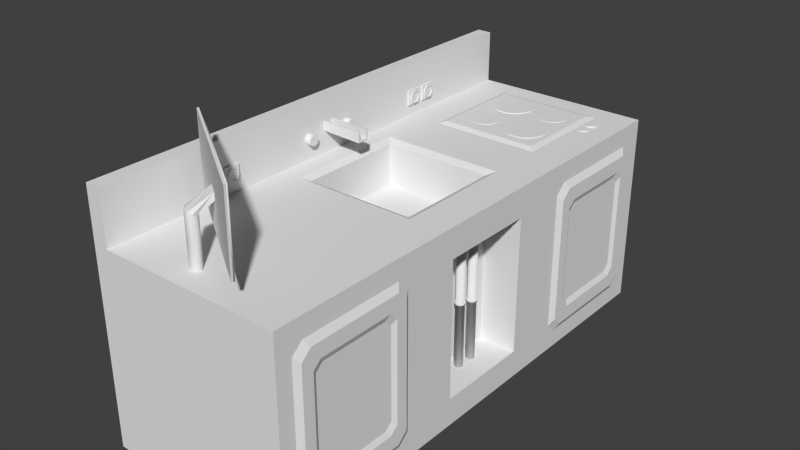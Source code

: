 # Source: ROBINET.blend  (saved by Blender 2.76.0; exported with 4.5.12 LTS)
import bpy
from mathutils import Matrix  # noqa: F401  (used for matrix-valued properties, if any)

bpy.ops.wm.read_factory_settings(use_empty=True)
scene = bpy.context.scene
scene.name = 'Scene'

# ---- collections
col_collection_1 = bpy.data.collections.new('Collection 1'); scene.collection.children.link(col_collection_1)

# ---- world
world_world = bpy.data.worlds.new('World'); scene.world = world_world
world_world.color = (0.05088, 0.05088, 0.05088)
world_world.use_sun_shadow = False
world_world.sun_shadow_jitter_overblur = 0.0
world_world.cycles.sampling_method = 'MANUAL'
world_world.cycles.sample_map_resolution = 256

# ---- meshes
me_cube_001 = bpy.data.meshes.new('Cube.001')
me_cube_001.from_pydata([(-0.4797, 1.179, 2.085), (0.6454, 1.179, 2.085), (-0.4797, 2.304, 2.085), (0.6454, 2.304, 2.085), (0.7334, 0.2059, 0.1109), (0.7334, 0.2059, 1.874), (0.7419, 0.205, 0.1109), (0.7419, 0.205, 1.874), (0.7501, 0.2026, 0.1109), (0.7501, 0.2026, 1.874), (0.7576, 0.1985, 0.1109), (0.7576, 0.1985, 1.874), (0.7642, 0.1931, 0.1109), (0.7642, 0.1931, 1.874), (0.7696, 0.1865, 0.1109), (0.7696, 0.1865, 1.874), (0.7737, 0.1789, 0.1109), (0.7737, 0.1789, 1.874), (0.7762, 0.1708, 0.1109), (0.7762, 0.1708, 1.874), (0.777, 0.1623, 0.1109), (0.777, 0.1623, 1.874), (0.7762, 0.1537, 0.1109), (0.7762, 0.1537, 1.874), (0.7737, 0.1456, 0.1109), (0.7737, 0.1456, 1.874), (0.7696, 0.138, 0.1109), (0.7696, 0.138, 1.874), (0.7642, 0.1314, 0.1109), (0.7642, 0.1314, 1.874), (0.7576, 0.126, 0.1109), (0.7576, 0.126, 1.874), (0.7501, 0.1219, 0.1109), (0.7501, 0.1219, 1.874), (0.7419, 0.1195, 0.1109), (0.7419, 0.1195, 1.874), (0.7334, 0.1186, 0.1109), (0.7334, 0.1186, 1.874), (0.7249, 0.1195, 0.1109), (0.7249, 0.1195, 1.874), (0.7167, 0.1219, 0.1109), (0.7167, 0.1219, 1.874), (0.7091, 0.126, 0.1109), (0.7091, 0.126, 1.874), (0.7025, 0.1314, 0.1109), (0.7025, 0.1314, 1.874), (0.6971, 0.138, 0.1109), (0.6971, 0.138, 1.874), (0.6931, 0.1456, 0.1109), (0.6931, 0.1456, 1.874), (0.6906, 0.1537, 0.1109), (0.6906, 0.1537, 1.874), (0.6897, 0.1623, 0.1109), (0.6897, 0.1623, 1.874), (0.6906, 0.1708, 0.1109), (0.6906, 0.1708, 1.874), (0.6931, 0.1789, 0.1109), (0.6931, 0.1789, 1.874), (0.6971, 0.1865, 0.1109), (0.6971, 0.1865, 1.874), (0.7025, 0.1931, 0.1109), (0.7025, 0.1931, 1.874), (0.7091, 0.1985, 0.1109), (0.7091, 0.1985, 1.874), (0.7167, 0.2026, 0.1109), (0.7167, 0.2026, 1.874), (0.7249, 0.205, 0.1109), (0.7249, 0.205, 1.874), (0.7334, 0.2059, 0.9792), (0.7334, 0.2059, 1.005), (0.7419, 0.205, 1.005), (0.7419, 0.205, 0.9792), (0.7501, 0.2026, 1.005), (0.7501, 0.2026, 0.9792), (0.7576, 0.1985, 1.005), (0.7576, 0.1985, 0.9792), (0.7642, 0.1931, 1.005), (0.7642, 0.1931, 0.9792), (0.7696, 0.1865, 1.005), (0.7696, 0.1865, 0.9792), (0.7737, 0.1789, 1.005), (0.7737, 0.1789, 0.9792), (0.7762, 0.1708, 1.005), (0.7762, 0.1708, 0.9792), (0.777, 0.1623, 1.005), (0.777, 0.1623, 0.9792), (0.7762, 0.1537, 1.005), (0.7762, 0.1537, 0.9792), (0.7737, 0.1456, 1.005), (0.7737, 0.1456, 0.9792), (0.7696, 0.138, 1.005), (0.7696, 0.138, 0.9792), (0.7642, 0.1314, 1.005), (0.7642, 0.1314, 0.9792), (0.7576, 0.126, 1.005), (0.7576, 0.126, 0.9792), (0.7501, 0.1219, 1.005), (0.7501, 0.1219, 0.9792), (0.7419, 0.1195, 1.005), (0.7419, 0.1195, 0.9792), (0.7334, 0.1186, 1.005), (0.7334, 0.1186, 0.9792), (0.7249, 0.1195, 1.005), (0.7249, 0.1195, 0.9792), (0.7167, 0.1219, 1.005), (0.7167, 0.1219, 0.9792), (0.7091, 0.126, 1.005), (0.7091, 0.126, 0.9792), (0.7025, 0.1314, 1.005), (0.7025, 0.1314, 0.9792), (0.6971, 0.138, 1.005), (0.6971, 0.138, 0.9792), (0.6931, 0.1456, 1.005), (0.6931, 0.1456, 0.9792), (0.6906, 0.1537, 1.005), (0.6906, 0.1537, 0.9792), (0.6897, 0.1623, 1.005), (0.6897, 0.1623, 0.9792), (0.6906, 0.1708, 1.005), (0.6906, 0.1708, 0.9792), (0.6931, 0.1789, 1.005), (0.6931, 0.1789, 0.9792), (0.6971, 0.1865, 1.005), (0.6971, 0.1865, 0.9792), (0.7025, 0.1931, 1.005), (0.7025, 0.1931, 0.9792), (0.7091, 0.1985, 1.005), (0.7091, 0.1985, 0.9792), (0.7167, 0.2026, 1.005), (0.7167, 0.2026, 0.9792), (0.7249, 0.205, 1.005), (0.7249, 0.205, 0.9792), (0.7334, 0.214, 0.9792), (0.7334, 0.214, 1.005), (0.7435, 0.213, 1.005), (0.7435, 0.213, 0.9792), (0.7532, 0.21, 1.005), (0.7532, 0.21, 0.9792), (0.7621, 0.2053, 1.005), (0.7621, 0.2053, 0.9792), (0.7699, 0.1988, 1.005), (0.7699, 0.1988, 0.9792), (0.7764, 0.191, 1.005), (0.7764, 0.191, 0.9792), (0.7812, 0.182, 1.005), (0.7812, 0.182, 0.9792), (0.7841, 0.1723, 1.005), (0.7841, 0.1723, 0.9792), (0.7851, 0.1623, 1.005), (0.7851, 0.1623, 0.9792), (0.7841, 0.1522, 1.005), (0.7841, 0.1522, 0.9792), (0.7812, 0.1425, 1.005), (0.7812, 0.1425, 0.9792), (0.7764, 0.1335, 1.005), (0.7764, 0.1335, 0.9792), (0.7699, 0.1257, 1.005), (0.7699, 0.1257, 0.9792), (0.7621, 0.1192, 1.005), (0.7621, 0.1192, 0.9792), (0.7532, 0.1145, 1.005), (0.7532, 0.1145, 0.9792), (0.7435, 0.1115, 1.005), (0.7435, 0.1115, 0.9792), (0.7334, 0.1105, 1.005), (0.7334, 0.1105, 0.9792), (0.7233, 0.1115, 1.005), (0.7233, 0.1115, 0.9792), (0.7136, 0.1145, 1.005), (0.7136, 0.1145, 0.9792), (0.7046, 0.1192, 1.005), (0.7046, 0.1192, 0.9792), (0.6968, 0.1257, 1.005), (0.6968, 0.1257, 0.9792), (0.6904, 0.1335, 1.005), (0.6904, 0.1335, 0.9792), (0.6856, 0.1425, 1.005), (0.6856, 0.1425, 0.9792), (0.6826, 0.1522, 1.005), (0.6826, 0.1522, 0.9792), (0.6816, 0.1623, 1.005), (0.6816, 0.1623, 0.9792), (0.6826, 0.1723, 1.005), (0.6826, 0.1723, 0.9792), (0.6856, 0.182, 1.005), (0.6856, 0.182, 0.9792), (0.6904, 0.191, 1.005), (0.6904, 0.191, 0.9792), (0.6968, 0.1988, 1.005), (0.6968, 0.1988, 0.9792), (0.7046, 0.2053, 1.005), (0.7046, 0.2053, 0.9792), (0.7136, 0.21, 1.005), (0.7136, 0.21, 0.9792), (0.7233, 0.213, 1.005), (0.7233, 0.213, 0.9792), (-1.0, -2.546, 0.08137), (-1.0, -2.546, 2.081), (-1.0, 2.546, 0.08137), (-1.0, 2.546, 2.081), (1.0, -2.546, 0.08137), (1.0, -2.546, 2.081), (1.0, 2.546, 0.08137), (1.0, 2.546, 2.081), (1.037, 2.226, 0.3369), (1.037, 2.327, 0.4289), (1.037, 1.243, 1.807), (1.037, 1.143, 1.715), (1.0, 1.084, 0.3653), (1.0, 1.084, 1.778), (1.0, 2.275, 0.2642), (1.0, 1.195, 0.2642), (1.0, 1.195, 1.879), (1.0, 2.275, 1.879), (1.0, 2.385, 0.3653), (1.0, 2.385, 1.778), (1.037, 1.143, 0.4289), (1.037, 2.226, 1.807), (1.037, 2.327, 1.715), (1.037, 1.243, 0.3369), (1.037, -1.24, 0.3369), (1.037, -1.139, 0.4289), (1.037, -2.223, 1.807), (1.037, -2.323, 1.715), (1.0, -2.382, 0.3653), (1.0, -2.382, 1.778), (1.0, -1.191, 0.2642), (1.0, -2.271, 0.2642), (1.0, -2.271, 1.879), (1.0, -1.191, 1.879), (1.0, -1.08, 0.3653), (1.0, -1.08, 1.778), (1.037, -2.323, 0.4289), (1.037, -1.24, 1.807), (1.037, -1.139, 1.715), (1.037, -2.223, 0.3369), (1.037, 2.128, 1.66), (1.037, 2.208, 1.586), (1.037, 1.261, 1.586), (1.037, 1.261, 0.5574), (1.037, 2.128, 0.4838), (1.037, 2.208, 0.5574), (1.037, 1.342, 1.66), (1.037, 1.342, 0.4838), (1.037, -1.338, 1.66), (1.037, -1.257, 1.586), (1.037, -2.205, 1.586), (1.037, -2.205, 0.5574), (1.037, -1.338, 0.4838), (1.037, -1.257, 0.5574), (1.037, -2.124, 1.66), (1.037, -2.124, 0.4838), (1.012, 2.089, 1.601), (1.012, 2.161, 1.535), (1.012, 1.308, 1.535), (1.012, 1.308, 0.6089), (1.012, 2.089, 0.5426), (1.012, 2.161, 0.6089), (1.012, 1.381, 1.601), (1.012, 1.381, 0.5426), (1.012, -1.377, 1.601), (1.012, -1.305, 1.535), (1.012, -2.158, 1.535), (1.012, -2.158, 0.6089), (1.012, -1.377, 0.5426), (1.012, -1.305, 0.6089), (1.012, -2.085, 1.601), (1.012, -2.085, 0.5426), (-0.6343, -0.6164, 2.081), (-0.6343, 0.6164, 2.081), (0.6343, 0.6164, 2.081), (0.6343, -0.6164, 2.081), (-0.5619, -0.546, 2.044), (-0.5619, 0.546, 2.044), (0.5619, 0.546, 2.044), (0.5619, -0.546, 2.044), (-0.5619, -0.546, 1.617), (-0.5619, 0.546, 1.617), (0.5619, 0.546, 1.617), (0.5619, -0.546, 1.617), (-0.8468, -2.546, 2.081), (-0.8468, 2.546, 2.081), (-1.0, -2.546, 2.617), (-1.0, 2.546, 2.617), (-0.8468, -2.546, 2.617), (-0.8468, 2.546, 2.617), (-0.8468, -0.06052, 2.304), (-0.8468, 0.06052, 2.304), (-0.8468, -0.06052, 2.394), (-0.8468, 0.06052, 2.394), (-0.8468, -0.04387, 2.318), (-0.8468, 0.04387, 2.318), (-0.8468, -0.04387, 2.395), (-0.8468, 0.04387, 2.395), (-0.4165, -0.06052, 2.29), (-0.4165, 0.06052, 2.29), (-0.4165, -0.06052, 2.394), (-0.4165, 0.06052, 2.394), (-0.4165, -0.04387, 2.305), (-0.4165, 0.04387, 2.305), (-0.4165, -0.04387, 2.395), (-0.4165, 0.04387, 2.395), (-0.3211, -0.03156, 1.591), (-0.3211, 0.03156, 1.591), (-0.2562, 0.03156, 1.591), (-0.2562, -0.03156, 1.591), (-0.3211, -0.03156, 1.456), (-0.3211, 0.03156, 1.456), (-0.2562, 0.03156, 1.456), (-0.2562, -0.03156, 1.456), (-0.8893, 0.1962, 2.284), (-0.7814, 0.1962, 2.284), (-0.7814, -0.3127, 2.284), (-0.8893, -0.3127, 2.284), (-0.7814, -0.3117, 2.294), (-0.8893, -0.3117, 2.294), (-0.7814, -0.3086, 2.304), (-0.8893, -0.3086, 2.304), (-0.7814, -0.3036, 2.314), (-0.8893, -0.3036, 2.314), (-0.7814, -0.2969, 2.322), (-0.8893, -0.2969, 2.322), (-0.7814, -0.2887, 2.329), (-0.8893, -0.2887, 2.329), (-0.7814, -0.2794, 2.334), (-0.8893, -0.2794, 2.334), (-0.7814, -0.2693, 2.337), (-0.8893, -0.2693, 2.337), (-0.7814, -0.2587, 2.338), (-0.8893, -0.2587, 2.338), (-0.7814, -0.2482, 2.337), (-0.8893, -0.2482, 2.337), (-0.7814, -0.2381, 2.334), (-0.8893, -0.2381, 2.334), (-0.7814, -0.2288, 2.329), (-0.8893, -0.2288, 2.329), (-0.7814, -0.2206, 2.322), (-0.8893, -0.2206, 2.322), (-0.7814, -0.2139, 2.314), (-0.8893, -0.2139, 2.314), (-0.7814, -0.2089, 2.304), (-0.8893, -0.2089, 2.304), (-0.7814, -0.2058, 2.294), (-0.8893, -0.2058, 2.294), (-0.7814, -0.2048, 2.284), (-0.8893, -0.2048, 2.284), (-0.7814, -0.2058, 2.273), (-0.8893, -0.2058, 2.273), (-0.7814, -0.2089, 2.263), (-0.8893, -0.2089, 2.263), (-0.7814, -0.2139, 2.254), (-0.8893, -0.2139, 2.254), (-0.7814, -0.2206, 2.246), (-0.8893, -0.2206, 2.246), (-0.7814, -0.2288, 2.239), (-0.8893, -0.2288, 2.239), (-0.7814, -0.2381, 2.234), (-0.8893, -0.2381, 2.234), (-0.7814, -0.2482, 2.231), (-0.8893, -0.2482, 2.231), (-0.7814, -0.2587, 2.23), (-0.8893, -0.2587, 2.23), (-0.7814, -0.2693, 2.231), (-0.8893, -0.2693, 2.231), (-0.7814, -0.2794, 2.234), (-0.8893, -0.2794, 2.234), (-0.7814, -0.2887, 2.239), (-0.8893, -0.2887, 2.239), (-0.7814, -0.2969, 2.246), (-0.8893, -0.2969, 2.246), (-0.7814, -0.3036, 2.254), (-0.8893, -0.3036, 2.254), (-0.7814, -0.3086, 2.263), (-0.8893, -0.3086, 2.263), (-0.7814, -0.3117, 2.273), (-0.8893, -0.3117, 2.273), (-0.7814, 0.1973, 2.294), (-0.8893, 0.1973, 2.294), (-0.7814, 0.2003, 2.304), (-0.8893, 0.2003, 2.304), (-0.7814, 0.2053, 2.314), (-0.8893, 0.2053, 2.314), (-0.7814, 0.2121, 2.322), (-0.8893, 0.2121, 2.322), (-0.7814, 0.2202, 2.329), (-0.8893, 0.2202, 2.329), (-0.7814, 0.2296, 2.334), (-0.8893, 0.2296, 2.334), (-0.7814, 0.2397, 2.337), (-0.8893, 0.2397, 2.337), (-0.7814, 0.2502, 2.338), (-0.8893, 0.2502, 2.338), (-0.7814, 0.2607, 2.337), (-0.8893, 0.2607, 2.337), (-0.7814, 0.2709, 2.334), (-0.8893, 0.2709, 2.334), (-0.7814, 0.2802, 2.329), (-0.8893, 0.2802, 2.329), (-0.7814, 0.2884, 2.322), (-0.8893, 0.2884, 2.322), (-0.7814, 0.2951, 2.314), (-0.8893, 0.2951, 2.314), (-0.7814, 0.3001, 2.304), (-0.8893, 0.3001, 2.304), (-0.7814, 0.3032, 2.294), (-0.8893, 0.3032, 2.294), (-0.7814, 0.3042, 2.284), (-0.8893, 0.3042, 2.284), (-0.7814, 0.3032, 2.273), (-0.8893, 0.3032, 2.273), (-0.7814, 0.3001, 2.263), (-0.8893, 0.3001, 2.263), (-0.7814, 0.2951, 2.254), (-0.8893, 0.2951, 2.254), (-0.7814, 0.2884, 2.246), (-0.8893, 0.2884, 2.246), (-0.7814, 0.2802, 2.239), (-0.8893, 0.2802, 2.239), (-0.7814, 0.2709, 2.234), (-0.8893, 0.2709, 2.234), (-0.7814, 0.2607, 2.231), (-0.8893, 0.2607, 2.231), (-0.7814, 0.2502, 2.23), (-0.8893, 0.2502, 2.23), (-0.7814, 0.2397, 2.231), (-0.8893, 0.2397, 2.231), (-0.7814, 0.2296, 2.234), (-0.8893, 0.2296, 2.234), (-0.7814, 0.2202, 2.239), (-0.8893, 0.2202, 2.239), (-0.7814, 0.2121, 2.246), (-0.8893, 0.2121, 2.246), (-0.7814, 0.2053, 2.254), (-0.8893, 0.2053, 2.254), (-0.7814, 0.2003, 2.263), (-0.8893, 0.2003, 2.263), (-0.7814, 0.1973, 2.273), (-0.8893, 0.1973, 2.273), (-0.9841, 1.156, 2.191), (-0.9841, 1.156, 2.348), (-0.9841, 1.313, 2.191), (-0.9841, 1.313, 2.348), (-0.8272, 1.156, 2.191), (-0.8272, 1.156, 2.348), (-0.8272, 1.313, 2.191), (-0.8272, 1.313, 2.348), (-0.8128, 1.291, 2.267), (-0.8128, 1.29, 2.257), (-0.9382, 1.301, 2.267), (-0.8128, 1.301, 2.267), (-0.9382, 1.299, 2.255), (-0.8128, 1.299, 2.255), (-0.9382, 1.296, 2.243), (-0.8128, 1.296, 2.243), (-0.9382, 1.29, 2.233), (-0.8128, 1.29, 2.233), (-0.9382, 1.282, 2.223), (-0.8128, 1.282, 2.223), (-0.9382, 1.273, 2.215), (-0.8128, 1.273, 2.215), (-0.9382, 1.262, 2.21), (-0.8128, 1.262, 2.21), (-0.9382, 1.25, 2.206), (-0.8128, 1.25, 2.206), (-0.9382, 1.238, 2.205), (-0.8128, 1.238, 2.205), (-0.9382, 1.226, 2.206), (-0.8128, 1.226, 2.206), (-0.9382, 1.214, 2.21), (-0.8128, 1.214, 2.21), (-0.9382, 1.203, 2.215), (-0.8128, 1.203, 2.215), (-0.9382, 1.194, 2.223), (-0.8128, 1.194, 2.223), (-0.9382, 1.186, 2.233), (-0.8128, 1.186, 2.233), (-0.9382, 1.18, 2.243), (-0.8128, 1.18, 2.243), (-0.9382, 1.176, 2.255), (-0.8128, 1.176, 2.255), (-0.9382, 1.175, 2.267), (-0.8128, 1.175, 2.267), (-0.9382, 1.176, 2.28), (-0.8128, 1.176, 2.28), (-0.9382, 1.18, 2.291), (-0.8128, 1.18, 2.291), (-0.9382, 1.186, 2.302), (-0.8128, 1.186, 2.302), (-0.9382, 1.194, 2.312), (-0.8128, 1.194, 2.312), (-0.9382, 1.203, 2.32), (-0.8128, 1.203, 2.32), (-0.9382, 1.214, 2.325), (-0.8128, 1.214, 2.325), (-0.9382, 1.226, 2.329), (-0.8128, 1.226, 2.329), (-0.9382, 1.238, 2.33), (-0.8128, 1.238, 2.33), (-0.9382, 1.25, 2.329), (-0.8128, 1.25, 2.329), (-0.9382, 1.262, 2.325), (-0.8128, 1.262, 2.325), (-0.9382, 1.273, 2.32), (-0.8128, 1.273, 2.32), (-0.9382, 1.282, 2.312), (-0.8128, 1.282, 2.312), (-0.9382, 1.29, 2.302), (-0.8128, 1.29, 2.302), (-0.9382, 1.296, 2.291), (-0.8128, 1.296, 2.291), (-0.9382, 1.299, 2.28), (-0.8128, 1.299, 2.28), (-0.8128, 1.287, 2.247), (-0.8128, 1.282, 2.238), (-0.8128, 1.276, 2.23), (-0.8128, 1.267, 2.223), (-0.8128, 1.258, 2.218), (-0.8128, 1.248, 2.215), (-0.8128, 1.238, 2.214), (-0.8128, 1.228, 2.215), (-0.8128, 1.218, 2.218), (-0.8128, 1.208, 2.223), (-0.8128, 1.2, 2.23), (-0.8128, 1.194, 2.238), (-0.8128, 1.189, 2.247), (-0.8128, 1.186, 2.257), (-0.8128, 1.185, 2.267), (-0.8128, 1.186, 2.278), (-0.8128, 1.189, 2.288), (-0.8128, 1.194, 2.297), (-0.8128, 1.2, 2.305), (-0.8128, 1.208, 2.312), (-0.8128, 1.218, 2.317), (-0.8128, 1.228, 2.32), (-0.8128, 1.238, 2.321), (-0.8128, 1.248, 2.32), (-0.8128, 1.258, 2.317), (-0.8128, 1.267, 2.312), (-0.8128, 1.276, 2.305), (-0.8128, 1.282, 2.297), (-0.8128, 1.287, 2.288), (-0.8128, 1.29, 2.278), (-0.8228, 1.291, 2.267), (-0.8228, 1.29, 2.278), (-0.8228, 1.287, 2.288), (-0.8228, 1.282, 2.297), (-0.8228, 1.276, 2.305), (-0.8228, 1.267, 2.312), (-0.8228, 1.258, 2.317), (-0.8228, 1.248, 2.32), (-0.8228, 1.238, 2.321), (-0.8228, 1.228, 2.32), (-0.8228, 1.218, 2.317), (-0.8228, 1.208, 2.312), (-0.8228, 1.2, 2.305), (-0.8228, 1.194, 2.297), (-0.8228, 1.189, 2.288), (-0.8228, 1.186, 2.278), (-0.8228, 1.185, 2.267), (-0.8228, 1.186, 2.257), (-0.8228, 1.189, 2.247), (-0.8228, 1.194, 2.238), (-0.8228, 1.2, 2.23), (-0.8228, 1.208, 2.223), (-0.8228, 1.218, 2.218), (-0.8228, 1.228, 2.215), (-0.8228, 1.238, 2.214), (-0.8228, 1.248, 2.215), (-0.8228, 1.258, 2.218), (-0.8228, 1.267, 2.223), (-0.8228, 1.276, 2.23), (-0.8228, 1.282, 2.238), (-0.8228, 1.287, 2.247), (-0.8228, 1.29, 2.257), (-0.9841, 1.369, 2.191), (-0.9841, 1.369, 2.348), (-0.9841, 1.526, 2.191), (-0.9841, 1.526, 2.348), (-0.8272, 1.369, 2.191), (-0.8272, 1.369, 2.348), (-0.8272, 1.526, 2.191), (-0.8272, 1.526, 2.348), (-0.8128, 1.504, 2.267), (-0.8128, 1.503, 2.257), (-0.9382, 1.513, 2.267), (-0.8128, 1.513, 2.267), (-0.9382, 1.512, 2.255), (-0.8128, 1.512, 2.255), (-0.9382, 1.509, 2.243), (-0.8128, 1.509, 2.243), (-0.9382, 1.503, 2.233), (-0.8128, 1.503, 2.233), (-0.9382, 1.495, 2.223), (-0.8128, 1.495, 2.223), (-0.9382, 1.485, 2.215), (-0.8128, 1.485, 2.215), (-0.9382, 1.475, 2.21), (-0.8128, 1.475, 2.21), (-0.9382, 1.463, 2.206), (-0.8128, 1.463, 2.206), (-0.9382, 1.451, 2.205), (-0.8128, 1.451, 2.205), (-0.9382, 1.438, 2.206), (-0.8128, 1.438, 2.206), (-0.9382, 1.427, 2.21), (-0.8128, 1.427, 2.21), (-0.9382, 1.416, 2.215), (-0.8128, 1.416, 2.215), (-0.9382, 1.406, 2.223), (-0.8128, 1.406, 2.223), (-0.9382, 1.398, 2.233), (-0.8128, 1.398, 2.233), (-0.9382, 1.393, 2.243), (-0.8128, 1.393, 2.243), (-0.9382, 1.389, 2.255), (-0.8128, 1.389, 2.255), (-0.9382, 1.388, 2.267), (-0.8128, 1.388, 2.267), (-0.9382, 1.389, 2.28), (-0.8128, 1.389, 2.28), (-0.9382, 1.393, 2.291), (-0.8128, 1.393, 2.291), (-0.9382, 1.398, 2.302), (-0.8128, 1.398, 2.302), (-0.9382, 1.406, 2.312), (-0.8128, 1.406, 2.312), (-0.9382, 1.416, 2.32), (-0.8128, 1.416, 2.32), (-0.9382, 1.427, 2.325), (-0.8128, 1.427, 2.325), (-0.9382, 1.438, 2.329), (-0.8128, 1.438, 2.329), (-0.9382, 1.451, 2.33), (-0.8128, 1.451, 2.33), (-0.9382, 1.463, 2.329), (-0.8128, 1.463, 2.329), (-0.9382, 1.475, 2.325), (-0.8128, 1.475, 2.325), (-0.9382, 1.485, 2.32), (-0.8128, 1.485, 2.32), (-0.9382, 1.495, 2.312), (-0.8128, 1.495, 2.312), (-0.9382, 1.503, 2.302), (-0.8128, 1.503, 2.302), (-0.9382, 1.509, 2.291), (-0.8128, 1.509, 2.291), (-0.9382, 1.512, 2.28), (-0.8128, 1.512, 2.28), (-0.8128, 1.5, 2.247), (-0.8128, 1.495, 2.238), (-0.8128, 1.488, 2.23), (-0.8128, 1.48, 2.223), (-0.8128, 1.471, 2.218), (-0.8128, 1.461, 2.215), (-0.8128, 1.451, 2.214), (-0.8128, 1.44, 2.215), (-0.8128, 1.43, 2.218), (-0.8128, 1.421, 2.223), (-0.8128, 1.413, 2.23), (-0.8128, 1.406, 2.238), (-0.8128, 1.402, 2.247), (-0.8128, 1.398, 2.257), (-0.8128, 1.397, 2.267), (-0.8128, 1.398, 2.278), (-0.8128, 1.402, 2.288), (-0.8128, 1.406, 2.297), (-0.8128, 1.413, 2.305), (-0.8128, 1.421, 2.312), (-0.8128, 1.43, 2.317), (-0.8128, 1.44, 2.32), (-0.8128, 1.451, 2.321), (-0.8128, 1.461, 2.32), (-0.8128, 1.471, 2.317), (-0.8128, 1.48, 2.312), (-0.8128, 1.488, 2.305), (-0.8128, 1.495, 2.297), (-0.8128, 1.5, 2.288), (-0.8128, 1.503, 2.278), (-0.8228, 1.504, 2.267), (-0.8228, 1.503, 2.278), (-0.8228, 1.5, 2.288), (-0.8228, 1.495, 2.297), (-0.8228, 1.488, 2.305), (-0.8228, 1.48, 2.312), (-0.8228, 1.471, 2.317), (-0.8228, 1.461, 2.32), (-0.8228, 1.451, 2.321), (-0.8228, 1.44, 2.32), (-0.8228, 1.43, 2.317), (-0.8228, 1.421, 2.312), (-0.8228, 1.413, 2.305), (-0.8228, 1.406, 2.297), (-0.8228, 1.402, 2.288), (-0.8228, 1.398, 2.278), (-0.8228, 1.397, 2.267), (-0.8228, 1.398, 2.257), (-0.8228, 1.402, 2.247), (-0.8228, 1.406, 2.238), (-0.8228, 1.413, 2.23), (-0.8228, 1.421, 2.223), (-0.8228, 1.43, 2.218), (-0.8228, 1.44, 2.215), (-0.8228, 1.451, 2.214), (-0.8228, 1.461, 2.215), (-0.8228, 1.471, 2.218), (-0.8228, 1.48, 2.223), (-0.8228, 1.488, 2.23), (-0.8228, 1.495, 2.238), (-0.8228, 1.5, 2.247), (-0.8228, 1.503, 2.257), (-0.9841, -1.512, 2.191), (-0.9841, -1.512, 2.348), (-0.9841, -1.355, 2.191), (-0.9841, -1.355, 2.348), (-0.8272, -1.512, 2.191), (-0.8272, -1.512, 2.348), (-0.8272, -1.355, 2.191), (-0.8272, -1.355, 2.348), (-0.8128, -1.377, 2.267), (-0.8128, -1.378, 2.257), (-0.9382, -1.368, 2.267), (-0.8128, -1.368, 2.267), (-0.9382, -1.369, 2.255), (-0.8128, -1.369, 2.255), (-0.9382, -1.373, 2.243), (-0.8128, -1.373, 2.243), (-0.9382, -1.378, 2.233), (-0.8128, -1.378, 2.233), (-0.9382, -1.386, 2.223), (-0.8128, -1.386, 2.223), (-0.9382, -1.396, 2.215), (-0.8128, -1.396, 2.215), (-0.9382, -1.406, 2.21), (-0.8128, -1.406, 2.21), (-0.9382, -1.418, 2.206), (-0.8128, -1.418, 2.206), (-0.9382, -1.43, 2.205), (-0.8128, -1.43, 2.205), (-0.9382, -1.443, 2.206), (-0.8128, -1.443, 2.206), (-0.9382, -1.454, 2.21), (-0.8128, -1.454, 2.21), (-0.9382, -1.465, 2.215), (-0.8128, -1.465, 2.215), (-0.9382, -1.475, 2.223), (-0.8128, -1.475, 2.223), (-0.9382, -1.483, 2.233), (-0.8128, -1.483, 2.233), (-0.9382, -1.488, 2.243), (-0.8128, -1.488, 2.243), (-0.9382, -1.492, 2.255), (-0.8128, -1.492, 2.255), (-0.9382, -1.493, 2.267), (-0.8128, -1.493, 2.267), (-0.9382, -1.492, 2.28), (-0.8128, -1.492, 2.28), (-0.9382, -1.488, 2.291), (-0.8128, -1.488, 2.291), (-0.9382, -1.483, 2.302), (-0.8128, -1.483, 2.302), (-0.9382, -1.475, 2.312), (-0.8128, -1.475, 2.312), (-0.9382, -1.465, 2.32), (-0.8128, -1.465, 2.32), (-0.9382, -1.454, 2.325), (-0.8128, -1.454, 2.325), (-0.9382, -1.443, 2.329), (-0.8128, -1.443, 2.329), (-0.9382, -1.43, 2.33), (-0.8128, -1.43, 2.33), (-0.9382, -1.418, 2.329), (-0.8128, -1.418, 2.329), (-0.9382, -1.406, 2.325), (-0.8128, -1.406, 2.325), (-0.9382, -1.396, 2.32), (-0.8128, -1.396, 2.32), (-0.9382, -1.386, 2.312), (-0.8128, -1.386, 2.312), (-0.9382, -1.378, 2.302), (-0.8128, -1.378, 2.302), (-0.9382, -1.373, 2.291), (-0.8128, -1.373, 2.291), (-0.9382, -1.369, 2.28), (-0.8128, -1.369, 2.28), (-0.8128, -1.381, 2.247), (-0.8128, -1.386, 2.238), (-0.8128, -1.393, 2.23), (-0.8128, -1.401, 2.223), (-0.8128, -1.41, 2.218), (-0.8128, -1.42, 2.215), (-0.8128, -1.43, 2.214), (-0.8128, -1.441, 2.215), (-0.8128, -1.451, 2.218), (-0.8128, -1.46, 2.223), (-0.8128, -1.468, 2.23), (-0.8128, -1.475, 2.238), (-0.8128, -1.48, 2.247), (-0.8128, -1.483, 2.257), (-0.8128, -1.484, 2.267), (-0.8128, -1.483, 2.278), (-0.8128, -1.48, 2.288), (-0.8128, -1.475, 2.297), (-0.8128, -1.468, 2.305), (-0.8128, -1.46, 2.312), (-0.8128, -1.451, 2.317), (-0.8128, -1.441, 2.32), (-0.8128, -1.43, 2.321), (-0.8128, -1.42, 2.32), (-0.8128, -1.41, 2.317), (-0.8128, -1.401, 2.312), (-0.8128, -1.393, 2.305), (-0.8128, -1.386, 2.297), (-0.8128, -1.381, 2.288), (-0.8128, -1.378, 2.278), (-0.8228, -1.377, 2.267), (-0.8228, -1.378, 2.278), (-0.8228, -1.381, 2.288), (-0.8228, -1.386, 2.297), (-0.8228, -1.393, 2.305), (-0.8228, -1.401, 2.312), (-0.8228, -1.41, 2.317), (-0.8228, -1.42, 2.32), (-0.8228, -1.43, 2.321), (-0.8228, -1.441, 2.32), (-0.8228, -1.451, 2.317), (-0.8228, -1.46, 2.312), (-0.8228, -1.468, 2.305), (-0.8228, -1.475, 2.297), (-0.8228, -1.48, 2.288), (-0.8228, -1.483, 2.278), (-0.8228, -1.484, 2.267), (-0.8228, -1.483, 2.257), (-0.8228, -1.48, 2.247), (-0.8228, -1.475, 2.238), (-0.8228, -1.468, 2.23), (-0.8228, -1.46, 2.223), (-0.8228, -1.451, 2.218), (-0.8228, -1.441, 2.215), (-0.8228, -1.43, 2.214), (-0.8228, -1.42, 2.215), (-0.8228, -1.41, 2.218), (-0.8228, -1.401, 2.223), (-0.8228, -1.393, 2.23), (-0.8228, -1.386, 2.238), (-0.8228, -1.381, 2.247), (-0.8228, -1.378, 2.257), (-0.9841, -1.299, 2.191), (-0.9841, -1.299, 2.348), (-0.9841, -1.143, 2.191), (-0.9841, -1.143, 2.348), (-0.8272, -1.299, 2.191), (-0.8272, -1.299, 2.348), (-0.8272, -1.143, 2.191), (-0.8272, -1.143, 2.348), (-0.8128, -1.165, 2.267), (-0.8128, -1.166, 2.257), (-0.9382, -1.155, 2.267), (-0.8128, -1.155, 2.267), (-0.9382, -1.156, 2.255), (-0.8128, -1.156, 2.255), (-0.9382, -1.16, 2.243), (-0.8128, -1.16, 2.243), (-0.9382, -1.166, 2.233), (-0.8128, -1.166, 2.233), (-0.9382, -1.173, 2.223), (-0.8128, -1.173, 2.223), (-0.9382, -1.183, 2.215), (-0.8128, -1.183, 2.215), (-0.9382, -1.194, 2.21), (-0.8128, -1.194, 2.21), (-0.9382, -1.206, 2.206), (-0.8128, -1.206, 2.206), (-0.9382, -1.218, 2.205), (-0.8128, -1.218, 2.205), (-0.9382, -1.23, 2.206), (-0.8128, -1.23, 2.206), (-0.9382, -1.242, 2.21), (-0.8128, -1.242, 2.21), (-0.9382, -1.253, 2.215), (-0.8128, -1.253, 2.215), (-0.9382, -1.262, 2.223), (-0.8128, -1.262, 2.223), (-0.9382, -1.27, 2.233), (-0.8128, -1.27, 2.233), (-0.9382, -1.276, 2.243), (-0.8128, -1.276, 2.243), (-0.9382, -1.279, 2.255), (-0.8128, -1.279, 2.255), (-0.9382, -1.281, 2.267), (-0.8128, -1.281, 2.267), (-0.9382, -1.279, 2.28), (-0.8128, -1.279, 2.28), (-0.9382, -1.276, 2.291), (-0.8128, -1.276, 2.291), (-0.9382, -1.27, 2.302), (-0.8128, -1.27, 2.302), (-0.9382, -1.262, 2.312), (-0.8128, -1.262, 2.312), (-0.9382, -1.253, 2.32), (-0.8128, -1.253, 2.32), (-0.9382, -1.242, 2.325), (-0.8128, -1.242, 2.325), (-0.9382, -1.23, 2.329), (-0.8128, -1.23, 2.329), (-0.9382, -1.218, 2.33), (-0.8128, -1.218, 2.33), (-0.9382, -1.206, 2.329), (-0.8128, -1.206, 2.329), (-0.9382, -1.194, 2.325), (-0.8128, -1.194, 2.325), (-0.9382, -1.183, 2.32), (-0.8128, -1.183, 2.32), (-0.9382, -1.173, 2.312), (-0.8128, -1.173, 2.312), (-0.9382, -1.166, 2.302), (-0.8128, -1.166, 2.302), (-0.9382, -1.16, 2.291), (-0.8128, -1.16, 2.291), (-0.9382, -1.156, 2.28), (-0.8128, -1.156, 2.28), (-0.8128, -1.169, 2.247), (-0.8128, -1.174, 2.238), (-0.8128, -1.18, 2.23), (-0.8128, -1.188, 2.223), (-0.8128, -1.197, 2.218), (-0.8128, -1.207, 2.215), (-0.8128, -1.218, 2.214), (-0.8128, -1.228, 2.215), (-0.8128, -1.238, 2.218), (-0.8128, -1.247, 2.223), (-0.8128, -1.255, 2.23), (-0.8128, -1.262, 2.238), (-0.8128, -1.267, 2.247), (-0.8128, -1.27, 2.257), (-0.8128, -1.271, 2.267), (-0.8128, -1.27, 2.278), (-0.8128, -1.267, 2.288), (-0.8128, -1.262, 2.297), (-0.8128, -1.255, 2.305), (-0.8128, -1.247, 2.312), (-0.8128, -1.238, 2.317), (-0.8128, -1.228, 2.32), (-0.8128, -1.218, 2.321), (-0.8128, -1.207, 2.32), (-0.8128, -1.197, 2.317), (-0.8128, -1.188, 2.312), (-0.8128, -1.18, 2.305), (-0.8128, -1.174, 2.297), (-0.8128, -1.169, 2.288), (-0.8128, -1.166, 2.278), (-0.8228, -1.165, 2.267), (-0.8228, -1.166, 2.278), (-0.8228, -1.169, 2.288), (-0.8228, -1.174, 2.297), (-0.8228, -1.18, 2.305), (-0.8228, -1.188, 2.312), (-0.8228, -1.197, 2.317), (-0.8228, -1.207, 2.32), (-0.8228, -1.218, 2.321), (-0.8228, -1.228, 2.32), (-0.8228, -1.238, 2.317), (-0.8228, -1.247, 2.312), (-0.8228, -1.255, 2.305), (-0.8228, -1.262, 2.297), (-0.8228, -1.267, 2.288), (-0.8228, -1.27, 2.278), (-0.8228, -1.271, 2.267), (-0.8228, -1.27, 2.257), (-0.8228, -1.267, 2.247), (-0.8228, -1.262, 2.238), (-0.8228, -1.255, 2.23), (-0.8228, -1.247, 2.223), (-0.8228, -1.238, 2.218), (-0.8228, -1.228, 2.215), (-0.8228, -1.218, 2.214), (-0.8228, -1.207, 2.215), (-0.8228, -1.197, 2.218), (-0.8228, -1.188, 2.223), (-0.8228, -1.18, 2.23), (-0.8228, -1.174, 2.238), (-0.8228, -1.169, 2.247), (-0.8228, -1.166, 2.257), (1.0, 1.164, 2.081), (1.0, -1.163, 2.081), (1.0, -1.163, 0.08137), (1.0, 1.164, 0.08137), (1.0, 0.4961, 1.778), (1.0, 0.5467, 1.879), (1.0, 0.4961, 0.3653), (1.0, 0.5467, 0.2642), (1.0, 1.04, 0.2642), (1.0, 1.04, 1.879), (1.0, -0.5436, 0.2642), (1.0, -0.493, 0.3653), (1.0, -0.5436, 1.879), (1.0, -0.493, 1.778), (1.0, -1.037, 0.2642), (1.0, -1.037, 1.879), (0.6136, 0.4961, 1.778), (0.6136, 0.4961, 0.3653), (0.6136, -0.493, 1.778), (0.6136, -0.493, 0.3653), (0.7334, 0.02798, 0.266), (0.7334, 0.02798, 1.808), (0.7419, 0.02714, 0.266), (0.7419, 0.02714, 1.808), (0.7501, 0.02466, 0.266), (0.7501, 0.02466, 1.808), (0.7576, 0.02063, 0.266), (0.7576, 0.02063, 1.808), (0.7642, 0.0152, 0.266), (0.7642, 0.0152, 1.808), (0.7696, 0.008591, 0.266), (0.7696, 0.008591, 1.808), (0.7737, 0.001049, 0.266), (0.7737, 0.001049, 1.808), (0.7762, -0.007135, 0.266), (0.7762, -0.007135, 1.808), (0.777, -0.01565, 0.266), (0.777, -0.01565, 1.808), (0.7762, -0.02416, 0.266), (0.7762, -0.02416, 1.808), (0.7737, -0.03234, 0.266), (0.7737, -0.03234, 1.808), (0.7696, -0.03988, 0.266), (0.7696, -0.03988, 1.808), (0.7642, -0.04649, 0.266), (0.7642, -0.04649, 1.808), (0.7576, -0.05192, 0.266), (0.7576, -0.05192, 1.808), (0.7501, -0.05595, 0.266), (0.7501, -0.05595, 1.808), (0.7419, -0.05843, 0.266), (0.7419, -0.05843, 1.808), (0.7334, -0.05927, 0.266), (0.7334, -0.05927, 1.808), (0.7249, -0.05843, 0.266), (0.7249, -0.05843, 1.808), (0.7167, -0.05595, 0.266), (0.7167, -0.05595, 1.808), (0.7091, -0.05192, 0.266), (0.7091, -0.05192, 1.808), (0.7025, -0.04649, 0.266), (0.7025, -0.04649, 1.808), (0.6971, -0.03988, 0.266), (0.6971, -0.03988, 1.808), (0.6931, -0.03234, 0.266), (0.6931, -0.03234, 1.808), (0.6906, -0.02416, 0.266), (0.6906, -0.02416, 1.808), (0.6897, -0.01565, 0.266), (0.6897, -0.01565, 1.808), (0.6906, -0.007135, 0.266), (0.6906, -0.007135, 1.808), (0.6931, 0.001049, 0.266), (0.6931, 0.001049, 1.808), (0.6971, 0.008591, 0.266), (0.6971, 0.008591, 1.808), (0.7025, 0.0152, 0.266), (0.7025, 0.0152, 1.808), (0.7091, 0.02063, 0.266), (0.7091, 0.02063, 1.808), (0.7167, 0.02466, 0.266), (0.7167, 0.02466, 1.808), (0.7249, 0.02714, 0.266), (0.7249, 0.02714, 1.808), (0.7334, 0.02798, 1.026), (0.7334, 0.02798, 1.049), (0.7419, 0.02714, 1.049), (0.7419, 0.02714, 1.026), (0.7501, 0.02466, 1.049), (0.7501, 0.02466, 1.026), (0.7576, 0.02063, 1.049), (0.7576, 0.02063, 1.026), (0.7642, 0.0152, 1.049), (0.7642, 0.0152, 1.026), (0.7696, 0.008591, 1.049), (0.7696, 0.008591, 1.026), (0.7737, 0.001049, 1.049), (0.7737, 0.001049, 1.026), (0.7762, -0.007135, 1.049), (0.7762, -0.007135, 1.026), (0.777, -0.01565, 1.049), (0.777, -0.01565, 1.026), (0.7762, -0.02416, 1.049), (0.7762, -0.02416, 1.026), (0.7737, -0.03234, 1.049), (0.7737, -0.03234, 1.026), (0.7696, -0.03988, 1.049), (0.7696, -0.03988, 1.026), (0.7642, -0.04649, 1.049), (0.7642, -0.04649, 1.026), (0.7576, -0.05192, 1.049), (0.7576, -0.05192, 1.026), (0.7501, -0.05595, 1.049), (0.7501, -0.05595, 1.026), (0.7419, -0.05843, 1.049), (0.7419, -0.05843, 1.026), (0.7334, -0.05927, 1.049), (0.7334, -0.05927, 1.026), (0.7249, -0.05843, 1.049), (0.7249, -0.05843, 1.026), (0.7167, -0.05595, 1.049), (0.7167, -0.05595, 1.026), (0.7091, -0.05192, 1.049), (0.7091, -0.05192, 1.026), (0.7025, -0.04649, 1.049), (0.7025, -0.04649, 1.026), (0.6971, -0.03988, 1.049), (0.6971, -0.03988, 1.026), (0.6931, -0.03234, 1.049), (0.6931, -0.03234, 1.026), (0.6906, -0.02416, 1.049), (0.6906, -0.02416, 1.026), (0.6897, -0.01565, 1.049), (0.6897, -0.01565, 1.026), (0.6906, -0.007135, 1.049), (0.6906, -0.007135, 1.026), (0.6931, 0.001049, 1.049), (0.6931, 0.001049, 1.026), (0.6971, 0.008591, 1.049), (0.6971, 0.008591, 1.026), (0.7025, 0.0152, 1.049), (0.7025, 0.0152, 1.026), (0.7091, 0.02063, 1.049), (0.7091, 0.02063, 1.026), (0.7167, 0.02466, 1.049), (0.7167, 0.02466, 1.026), (0.7249, 0.02714, 1.049), (0.7249, 0.02714, 1.026), (0.7334, 0.03608, 1.026), (0.7334, 0.03608, 1.049), (0.7435, 0.03509, 1.049), (0.7435, 0.03509, 1.026), (0.7532, 0.03214, 1.049), (0.7532, 0.03214, 1.026), (0.7621, 0.02736, 1.049), (0.7621, 0.02736, 1.026), (0.7699, 0.02093, 1.049), (0.7699, 0.02093, 1.026), (0.7764, 0.01309, 1.049), (0.7764, 0.01309, 1.026), (0.7812, 0.004149, 1.049), (0.7812, 0.004149, 1.026), (0.7841, -0.005555, 1.049), (0.7841, -0.005555, 1.026), (0.7851, -0.01565, 1.049), (0.7851, -0.01565, 1.026), (0.7841, -0.02574, 1.049), (0.7841, -0.02574, 1.026), (0.7812, -0.03544, 1.049), (0.7812, -0.03544, 1.026), (0.7764, -0.04438, 1.049), (0.7764, -0.04438, 1.026), (0.7699, -0.05222, 1.049), (0.7699, -0.05222, 1.026), (0.7621, -0.05865, 1.049), (0.7621, -0.05865, 1.026), (0.7532, -0.06343, 1.049), (0.7532, -0.06343, 1.026), (0.7435, -0.06638, 1.049), (0.7435, -0.06638, 1.026), (0.7334, -0.06737, 1.049), (0.7334, -0.06737, 1.026), (0.7233, -0.06638, 1.049), (0.7233, -0.06638, 1.026), (0.7136, -0.06343, 1.049), (0.7136, -0.06343, 1.026), (0.7046, -0.05865, 1.049), (0.7046, -0.05865, 1.026), (0.6968, -0.05222, 1.049), (0.6968, -0.05222, 1.026), (0.6904, -0.04438, 1.049), (0.6904, -0.04438, 1.026), (0.6856, -0.03544, 1.049), (0.6856, -0.03544, 1.026), (0.6826, -0.02574, 1.049), (0.6826, -0.02574, 1.026), (0.6816, -0.01565, 1.049), (0.6816, -0.01565, 1.026), (0.6826, -0.005555, 1.049), (0.6826, -0.005555, 1.026), (0.6856, 0.004149, 1.049), (0.6856, 0.004149, 1.026), (0.6904, 0.01309, 1.049), (0.6904, 0.01309, 1.026), (0.6968, 0.02093, 1.049), (0.6968, 0.02093, 1.026), (0.7046, 0.02736, 1.049), (0.7046, 0.02736, 1.026), (0.7136, 0.03214, 1.049), (0.7136, 0.03214, 1.026), (0.7233, 0.03509, 1.049), (0.7233, 0.03509, 1.026), (-0.4164, 2.241, 2.109), (-0.4164, 1.242, 2.109), (0.5821, 1.242, 2.109), (0.5821, 2.241, 2.109), (-0.1272, 2.205, 2.086), (-0.168, 2.201, 2.086), (-0.2072, 2.189, 2.086), (-0.2433, 2.169, 2.086), (-0.275, 2.143, 2.086), (-0.301, 2.112, 2.086), (-0.3204, 2.076, 2.086), (-0.3323, 2.036, 2.086), (-0.3363, 1.996, 2.086), (-0.3323, 1.955, 2.086), (-0.3204, 1.916, 2.086), (-0.301, 1.879, 2.086), (-0.275, 1.848, 2.086), (-0.2433, 1.822, 2.086), (-0.2072, 1.802, 2.086), (-0.168, 1.79, 2.086), (-0.1272, 1.786, 2.086), (-0.08637, 1.79, 2.086), (-0.04714, 1.802, 2.086), (-0.01098, 1.822, 2.086), (0.0207, 1.848, 2.086), (0.04671, 1.879, 2.086), (0.06603, 1.916, 2.086), (0.07793, 1.955, 2.086), (0.08195, 1.996, 2.086), (0.07793, 2.036, 2.086), (0.06603, 2.076, 2.086), (0.04671, 2.112, 2.086), (0.0207, 2.143, 2.086), (-0.01098, 2.169, 2.086), (-0.04714, 2.189, 2.086), (-0.08637, 2.201, 2.086), (-0.1272, 2.205, 2.119), (-0.168, 2.201, 2.119), (-0.2072, 2.189, 2.119), (-0.2433, 2.169, 2.119), (-0.275, 2.143, 2.119), (-0.301, 2.112, 2.119), (-0.3204, 2.076, 2.119), (-0.3323, 2.036, 2.119), (-0.3363, 1.996, 2.119), (-0.3323, 1.955, 2.119), (-0.3204, 1.916, 2.119), (-0.301, 1.879, 2.119), (-0.275, 1.848, 2.119), (-0.2433, 1.822, 2.119), (-0.2072, 1.802, 2.119), (-0.168, 1.79, 2.119), (-0.1272, 1.786, 2.119), (-0.08637, 1.79, 2.119), (-0.04714, 1.802, 2.119), (-0.01098, 1.822, 2.119), (0.0207, 1.848, 2.119), (0.04671, 1.879, 2.119), (0.06603, 1.916, 2.119), (0.07793, 1.955, 2.119), (0.08195, 1.996, 2.119), (0.07793, 2.036, 2.119), (0.06603, 2.076, 2.119), (0.04671, 2.112, 2.119), (0.0207, 2.143, 2.119), (-0.01098, 2.169, 2.119), (-0.04714, 2.189, 2.119), (-0.08637, 2.201, 2.119), (0.3346, 2.142, 2.091), (0.306, 2.14, 2.091), (0.2784, 2.131, 2.091), (0.253, 2.118, 2.091), (0.2308, 2.099, 2.091), (0.2125, 2.077, 2.091), (0.1989, 2.052, 2.091), (0.1906, 2.024, 2.091), (0.1878, 1.996, 2.091), (0.1906, 1.967, 2.091), (0.1989, 1.939, 2.091), (0.2125, 1.914, 2.091), (0.2308, 1.892, 2.091), (0.253, 1.873, 2.091), (0.2784, 1.86, 2.091), (0.306, 1.852, 2.091), (0.3346, 1.849, 2.091), (0.3633, 1.852, 2.091), (0.3908, 1.86, 2.091), (0.4162, 1.873, 2.091), (0.4385, 1.892, 2.091), (0.4567, 1.914, 2.091), (0.4703, 1.939, 2.091), (0.4786, 1.967, 2.091), (0.4815, 1.996, 2.091), (0.4786, 2.024, 2.091), (0.4703, 2.052, 2.091), (0.4567, 2.077, 2.091), (0.4385, 2.099, 2.091), (0.4162, 2.118, 2.091), (0.3908, 2.131, 2.091), (0.3633, 2.14, 2.091), (0.3346, 2.142, 2.114), (0.306, 2.14, 2.114), (0.2784, 2.131, 2.114), (0.253, 2.118, 2.114), (0.2308, 2.099, 2.114), (0.2125, 2.077, 2.114), (0.1989, 2.052, 2.114), (0.1906, 2.024, 2.114), (0.1878, 1.996, 2.114), (0.1906, 1.967, 2.114), (0.1989, 1.939, 2.114), (0.2125, 1.914, 2.114), (0.2308, 1.892, 2.114), (0.253, 1.873, 2.114), (0.2784, 1.86, 2.114), (0.306, 1.852, 2.114), (0.3346, 1.849, 2.114), (0.3633, 1.852, 2.114), (0.3908, 1.86, 2.114), (0.4162, 1.873, 2.114), (0.4385, 1.892, 2.114), (0.4567, 1.914, 2.114), (0.4703, 1.939, 2.114), (0.4786, 1.967, 2.114), (0.4815, 1.996, 2.114), (0.4786, 2.024, 2.114), (0.4703, 2.052, 2.114), (0.4567, 2.077, 2.114), (0.4385, 2.099, 2.114), (0.4162, 2.118, 2.114), (0.3908, 2.131, 2.114), (0.3633, 2.14, 2.114), (0.3346, 1.718, 2.087), (0.2972, 1.714, 2.087), (0.2613, 1.703, 2.087), (0.2282, 1.686, 2.087), (0.1991, 1.662, 2.087), (0.1753, 1.633, 2.087), (0.1576, 1.6, 2.087), (0.1467, 1.564, 2.087), (0.143, 1.526, 2.087), (0.1467, 1.489, 2.087), (0.1576, 1.453, 2.087), (0.1753, 1.42, 2.087), (0.1991, 1.391, 2.087), (0.2282, 1.367, 2.087), (0.2613, 1.349, 2.087), (0.2972, 1.339, 2.087), (0.3346, 1.335, 2.087), (0.372, 1.339, 2.087), (0.4079, 1.349, 2.087), (0.4411, 1.367, 2.087), (0.4701, 1.391, 2.087), (0.4939, 1.42, 2.087), (0.5116, 1.453, 2.087), (0.5225, 1.489, 2.087), (0.5262, 1.526, 2.087), (0.5225, 1.564, 2.087), (0.5116, 1.6, 2.087), (0.4939, 1.633, 2.087), (0.4701, 1.662, 2.087), (0.4411, 1.686, 2.087), (0.4079, 1.703, 2.087), (0.372, 1.714, 2.087), (0.3346, 1.718, 2.118), (0.2972, 1.714, 2.118), (0.2613, 1.703, 2.118), (0.2282, 1.686, 2.118), (0.1991, 1.662, 2.118), (0.1753, 1.633, 2.118), (0.1576, 1.6, 2.118), (0.1467, 1.564, 2.118), (0.143, 1.526, 2.118), (0.1467, 1.489, 2.118), (0.1576, 1.453, 2.118), (0.1753, 1.42, 2.118), (0.1991, 1.391, 2.118), (0.2282, 1.367, 2.118), (0.2613, 1.349, 2.118), (0.2972, 1.339, 2.118), (0.3346, 1.335, 2.118), (0.372, 1.339, 2.118), (0.4079, 1.349, 2.118), (0.4411, 1.367, 2.118), (0.4701, 1.391, 2.118), (0.4939, 1.42, 2.118), (0.5116, 1.453, 2.118), (0.5225, 1.489, 2.118), (0.5262, 1.526, 2.118), (0.5225, 1.564, 2.118), (0.5116, 1.6, 2.118), (0.4939, 1.633, 2.118), (0.4701, 1.662, 2.118), (0.4411, 1.686, 2.118), (0.4079, 1.703, 2.118), (0.372, 1.714, 2.118), (-0.1452, 1.67, 2.091), (-0.1732, 1.667, 2.091), (-0.2002, 1.659, 2.091), (-0.2251, 1.646, 2.091), (-0.2468, 1.628, 2.091), (-0.2647, 1.606, 2.091), (-0.278, 1.581, 2.091), (-0.2862, 1.554, 2.091), (-0.2889, 1.526, 2.091), (-0.2862, 1.498, 2.091), (-0.278, 1.471, 2.091), (-0.2647, 1.447, 2.091), (-0.2468, 1.425, 2.091), (-0.2251, 1.407, 2.091), (-0.2002, 1.394, 2.091), (-0.1732, 1.385, 2.091), (-0.1452, 1.383, 2.091), (-0.1171, 1.385, 2.091), (-0.09018, 1.394, 2.091), (-0.06533, 1.407, 2.091), (-0.04355, 1.425, 2.091), (-0.02567, 1.447, 2.091), (-0.01239, 1.471, 2.091), (-0.004208, 1.498, 2.091), (-0.001446, 1.526, 2.091), (-0.004208, 1.554, 2.091), (-0.01239, 1.581, 2.091), (-0.02567, 1.606, 2.091), (-0.04355, 1.628, 2.091), (-0.06533, 1.646, 2.091), (-0.09018, 1.659, 2.091), (-0.1171, 1.667, 2.091), (-0.1452, 1.67, 2.114), (-0.1732, 1.667, 2.114), (-0.2002, 1.659, 2.114), (-0.2251, 1.646, 2.114), (-0.2468, 1.628, 2.114), (-0.2647, 1.606, 2.114), (-0.278, 1.581, 2.114), (-0.2862, 1.554, 2.114), (-0.2889, 1.526, 2.114), (-0.2862, 1.498, 2.114), (-0.278, 1.471, 2.114), (-0.2647, 1.447, 2.114), (-0.2468, 1.425, 2.114), (-0.2251, 1.407, 2.114), (-0.2002, 1.394, 2.114), (-0.1732, 1.385, 2.114), (-0.1452, 1.383, 2.114), (-0.1171, 1.385, 2.114), (-0.09018, 1.394, 2.114), (-0.06533, 1.407, 2.114), (-0.04355, 1.425, 2.114), (-0.02567, 1.447, 2.114), (-0.01239, 1.471, 2.114), (-0.004208, 1.498, 2.114), (-0.001446, 1.526, 2.114), (-0.004208, 1.554, 2.114), (-0.01239, 1.581, 2.114), (-0.02567, 1.606, 2.114), (-0.04355, 1.628, 2.114), (-0.06533, 1.646, 2.114), (-0.09018, 1.659, 2.114), (-0.1171, 1.667, 2.114), (0.7174, 2.051, 2.096), (0.7174, 2.051, 1.988), (0.7279, 2.052, 1.988), (0.7279, 2.052, 2.096), (0.738, 2.055, 1.988), (0.738, 2.055, 2.096), (0.7473, 2.06, 1.988), (0.7473, 2.06, 2.096), (0.7555, 2.067, 1.988), (0.7555, 2.067, 2.096), (0.7622, 2.075, 1.988), (0.7622, 2.075, 2.096), (0.7672, 2.085, 1.988), (0.7672, 2.085, 2.096), (0.7703, 2.095, 1.988), (0.7703, 2.095, 2.096), (0.7713, 2.105, 1.988), (0.7713, 2.105, 2.096), (0.7703, 2.116, 1.988), (0.7703, 2.116, 2.096), (0.7672, 2.126, 1.988), (0.7672, 2.126, 2.096), (0.7622, 2.135, 1.988), (0.7622, 2.135, 2.096), (0.7555, 2.143, 1.988), (0.7555, 2.143, 2.096), (0.7473, 2.15, 1.988), (0.7473, 2.15, 2.096), (0.738, 2.155, 1.988), (0.738, 2.155, 2.096), (0.7279, 2.158, 1.988), (0.7279, 2.158, 2.096), (0.7174, 2.159, 1.988), (0.7174, 2.159, 2.096), (0.7068, 2.158, 1.988), (0.7068, 2.158, 2.096), (0.6967, 2.155, 1.988), (0.6967, 2.155, 2.096), (0.6874, 2.15, 1.988), (0.6874, 2.15, 2.096), (0.6792, 2.143, 1.988), (0.6792, 2.143, 2.096), (0.6725, 2.135, 1.988), (0.6725, 2.135, 2.096), (0.6675, 2.126, 1.988), (0.6675, 2.126, 2.096), (0.6644, 2.116, 1.988), (0.6644, 2.116, 2.096), (0.6634, 2.105, 1.988), (0.6634, 2.105, 2.096), (0.6644, 2.095, 1.988), (0.6644, 2.095, 2.096), (0.6675, 2.085, 1.988), (0.6675, 2.085, 2.096), (0.6725, 2.075, 1.988), (0.6725, 2.075, 2.096), (0.6792, 2.067, 1.988), (0.6792, 2.067, 2.096), (0.6874, 2.06, 1.988), (0.6874, 2.06, 2.096), (0.6967, 2.055, 1.988), (0.6967, 2.055, 2.096), (0.7068, 2.052, 1.988), (0.7068, 2.052, 2.096), (0.7174, 1.911, 2.092), (0.7174, 1.911, 2.003), (0.726, 1.912, 2.003), (0.726, 1.912, 2.092), (0.7344, 1.915, 2.003), (0.7344, 1.915, 2.092), (0.742, 1.919, 2.003), (0.742, 1.919, 2.092), (0.7488, 1.924, 2.003), (0.7488, 1.924, 2.092), (0.7543, 1.931, 2.003), (0.7543, 1.931, 2.092), (0.7584, 1.939, 2.003), (0.7584, 1.939, 2.092), (0.7609, 1.947, 2.003), (0.7609, 1.947, 2.092), (0.7618, 1.956, 2.003), (0.7618, 1.956, 2.092), (0.7609, 1.965, 2.003), (0.7609, 1.965, 2.092), (0.7584, 1.973, 2.003), (0.7584, 1.973, 2.092), (0.7543, 1.981, 2.003), (0.7543, 1.981, 2.092), (0.7488, 1.987, 2.003), (0.7488, 1.987, 2.092), (0.742, 1.993, 2.003), (0.742, 1.993, 2.092), (0.7344, 1.997, 2.003), (0.7344, 1.997, 2.092), (0.726, 1.999, 2.003), (0.726, 1.999, 2.092), (0.7174, 2.0, 2.003), (0.7174, 2.0, 2.092), (0.7087, 1.999, 2.003), (0.7087, 1.999, 2.092), (0.7004, 1.997, 2.003), (0.7004, 1.997, 2.092), (0.6927, 1.993, 2.003), (0.6927, 1.993, 2.092), (0.686, 1.987, 2.003), (0.686, 1.987, 2.092), (0.6804, 1.981, 2.003), (0.6804, 1.981, 2.092), (0.6763, 1.973, 2.003), (0.6763, 1.973, 2.092), (0.6738, 1.965, 2.003), (0.6738, 1.965, 2.092), (0.6729, 1.956, 2.003), (0.6729, 1.956, 2.092), (0.6738, 1.947, 2.003), (0.6738, 1.947, 2.092), (0.6763, 1.939, 2.003), (0.6763, 1.939, 2.092), (0.6804, 1.931, 2.003), (0.6804, 1.931, 2.092), (0.686, 1.924, 2.003), (0.686, 1.924, 2.092), (0.6927, 1.919, 2.003), (0.6927, 1.919, 2.092), (0.7004, 1.915, 2.003), (0.7004, 1.915, 2.092), (0.7087, 1.912, 2.003), (0.7087, 1.912, 2.092), (0.5692, -2.522, 3.049), (0.5692, -2.522, 2.357), (-0.5772, -1.744, 3.049), (-0.5772, -1.744, 2.357), (0.5783, -2.508, 3.049), (0.5783, -2.508, 2.357), (-0.5681, -1.731, 3.049), (-0.5681, -1.731, 2.357), (-0.62, -1.717, 3.075), (0.6103, -2.551, 3.075), (0.6103, -2.551, 2.331), (-0.62, -1.717, 2.331), (-0.6009, -1.707, 3.081), (0.6128, -2.53, 3.081), (0.6128, -2.53, 2.324), (-0.6009, -1.707, 2.324), (-0.5622, -1.722, 3.049), (0.5841, -2.499, 3.049), (0.5841, -2.499, 2.357), (-0.5622, -1.722, 2.357), (-0.595, -1.698, 3.081), (-0.595, -1.698, 2.324), (0.6187, -2.521, 3.081), (0.6187, -2.521, 2.324), (-0.06331, -2.093, 2.72), (0.05534, -2.173, 2.72), (0.05534, -2.173, 2.646), (-0.06331, -2.093, 2.646), (-0.1798, -2.273, 2.577), (-0.06878, -2.348, 2.577), (-0.02246, -2.28, 2.546), (-0.1335, -2.204, 2.546), (-0.1798, -2.273, 1.872), (-0.06878, -2.348, 1.872), (-0.02246, -2.28, 1.872), (-0.1335, -2.204, 1.872), (-0.1326, -2.322, 2.577), (-0.02566, -2.327, 2.561), (-0.06963, -2.23, 2.546), (-0.1766, -2.225, 2.561), (-0.1326, -2.322, 1.872), (-0.02566, -2.327, 1.872), (-0.06963, -2.23, 1.872), (-0.1766, -2.225, 1.872), (-0.1335, -2.204, 2.33), (-0.1798, -2.273, 2.345), (-0.06878, -2.348, 2.345), (-0.02246, -2.28, 2.33), (-0.1326, -2.322, 2.345), (-0.06963, -2.23, 2.33), (-0.02566, -2.327, 2.337), (-0.1766, -2.225, 2.337)], [], [(0, 2, 3, 1), (69, 5, 7, 70), (70, 7, 9, 72), (72, 9, 11, 74), (74, 11, 13, 76), (76, 13, 15, 78), (78, 15, 17, 80), (80, 17, 19, 82), (82, 19, 21, 84), (84, 21, 23, 86), (86, 23, 25, 88), (88, 25, 27, 90), (90, 27, 29, 92), (92, 29, 31, 94), (94, 31, 33, 96), (96, 33, 35, 98), (98, 35, 37, 100), (100, 37, 39, 102), (102, 39, 41, 104), (104, 41, 43, 106), (106, 43, 45, 108), (108, 45, 47, 110), (110, 47, 49, 112), (112, 49, 51, 114), (114, 51, 53, 116), (116, 53, 55, 118), (118, 55, 57, 120), (120, 57, 59, 122), (122, 59, 61, 124), (124, 61, 63, 126), (126, 63, 65, 128), (7, 5, 67, 65, 63, 61, 59, 57, 55, 53, 51, 49, 47, 45, 43, 41, 39, 37, 35, 33, 31, 29, 27, 25, 23, 21, 19, 17, 15, 13, 11, 9), (130, 67, 5, 69), (128, 65, 67, 130), (4, 6, 8, 10, 12, 14, 16, 18, 20, 22, 24, 26, 28, 30, 32, 34, 36, 38, 40, 42, 44, 46, 48, 50, 52, 54, 56, 58, 60, 62, 64, 66), (64, 129, 131, 66), (101, 99, 163, 165), (66, 131, 68, 4), (75, 73, 137, 139), (62, 127, 129, 64), (126, 128, 192, 190), (60, 125, 127, 62), (100, 102, 166, 164), (58, 123, 125, 60), (74, 76, 140, 138), (56, 121, 123, 58), (129, 127, 191, 193), (54, 119, 121, 56), (103, 101, 165, 167), (52, 117, 119, 54), (77, 75, 139, 141), (50, 115, 117, 52), (130, 69, 133, 194), (48, 113, 115, 50), (102, 104, 168, 166), (46, 111, 113, 48), (76, 78, 142, 140), (44, 109, 111, 46), (68, 131, 195, 132), (42, 107, 109, 44), (105, 103, 167, 169), (40, 105, 107, 42), (79, 77, 141, 143), (38, 103, 105, 40), (128, 130, 194, 192), (36, 101, 103, 38), (104, 106, 170, 168), (34, 99, 101, 36), (78, 80, 144, 142), (32, 97, 99, 34), (131, 129, 193, 195), (30, 95, 97, 32), (107, 105, 169, 171), (28, 93, 95, 30), (81, 79, 143, 145), (26, 91, 93, 28), (106, 108, 172, 170), (24, 89, 91, 26), (80, 82, 146, 144), (22, 87, 89, 24), (109, 107, 171, 173), (20, 85, 87, 22), (83, 81, 145, 147), (18, 83, 85, 20), (108, 110, 174, 172), (16, 81, 83, 18), (82, 84, 148, 146), (14, 79, 81, 16), (111, 109, 173, 175), (12, 77, 79, 14), (85, 83, 147, 149), (10, 75, 77, 12), (110, 112, 176, 174), (8, 73, 75, 10), (84, 86, 150, 148), (6, 71, 73, 8), (113, 111, 175, 177), (4, 68, 71, 6), (87, 85, 149, 151), (193, 192, 194, 195), (195, 194, 133, 132), (191, 190, 192, 193), (189, 188, 190, 191), (187, 186, 188, 189), (185, 184, 186, 187), (183, 182, 184, 185), (181, 180, 182, 183), (179, 178, 180, 181), (177, 176, 178, 179), (175, 174, 176, 177), (173, 172, 174, 175), (171, 170, 172, 173), (169, 168, 170, 171), (167, 166, 168, 169), (165, 164, 166, 167), (163, 162, 164, 165), (161, 160, 162, 163), (159, 158, 160, 161), (157, 156, 158, 159), (155, 154, 156, 157), (153, 152, 154, 155), (151, 150, 152, 153), (149, 148, 150, 151), (147, 146, 148, 149), (145, 144, 146, 147), (143, 142, 144, 145), (141, 140, 142, 143), (139, 138, 140, 141), (137, 136, 138, 139), (135, 134, 136, 137), (132, 133, 134, 135), (127, 125, 189, 191), (72, 74, 138, 136), (98, 100, 164, 162), (124, 126, 190, 188), (73, 71, 135, 137), (99, 97, 161, 163), (125, 123, 187, 189), (70, 72, 136, 134), (96, 98, 162, 160), (122, 124, 188, 186), (71, 68, 132, 135), (97, 95, 159, 161), (123, 121, 185, 187), (69, 70, 134, 133), (94, 96, 160, 158), (120, 122, 186, 184), (95, 93, 157, 159), (121, 119, 183, 185), (92, 94, 158, 156), (118, 120, 184, 182), (93, 91, 155, 157), (119, 117, 181, 183), (90, 92, 156, 154), (116, 118, 182, 180), (91, 89, 153, 155), (117, 115, 179, 181), (88, 90, 154, 152), (114, 116, 180, 178), (89, 87, 151, 153), (115, 113, 177, 179), (86, 88, 152, 150), (112, 114, 178, 176), (197, 199, 198, 196), (199, 281, 203, 202, 198), (201, 280, 197, 196, 200), (196, 198, 202, 200), (201, 203, 270, 271), (230, 231, 234, 221), (210, 202, 203, 213, 215, 214), (214, 215, 218, 205), (217, 206, 242, 236), (212, 209, 207, 206), (213, 212, 206, 217), (211, 210, 204, 219), (209, 208, 216, 207), (210, 214, 205, 204), (208, 211, 219, 216), (215, 213, 217, 218), (235, 220, 248, 251), (228, 225, 223, 222), (229, 228, 222, 233), (227, 226, 220, 235), (225, 224, 232, 223), (226, 230, 221, 220), (224, 227, 235, 232), (231, 229, 233, 234), (200, 227, 224, 225, 228, 201), (227, 200, 984, 996, 992, 993, 230, 226), (241, 237, 253, 257), (244, 250, 266, 260), (222, 223, 246, 250), (232, 235, 251, 247), (205, 218, 237, 241), (233, 222, 250, 244), (207, 216, 239, 238), (234, 233, 244, 245), (221, 234, 245, 249), (204, 205, 241, 240), (206, 207, 238, 242), (219, 204, 240, 243), (223, 232, 247, 246), (218, 217, 236, 237), (216, 219, 243, 239), (220, 221, 249, 248), (258, 254, 255, 259, 256, 257, 253, 252), (266, 262, 263, 267, 264, 265, 261, 260), (237, 236, 252, 253), (249, 245, 261, 265), (245, 244, 260, 261), (238, 239, 255, 254), (246, 247, 263, 262), (240, 241, 257, 256), (248, 249, 265, 264), (242, 238, 254, 258), (250, 246, 262, 266), (243, 240, 256, 259), (251, 248, 264, 267), (239, 243, 259, 255), (247, 251, 267, 263), (236, 242, 258, 252), (271, 270, 274, 275), (272, 275, 279, 276), (269, 268, 272, 273), (268, 271, 275, 272), (270, 269, 273, 274), (276, 279, 305, 302), (274, 273, 277, 278), (275, 274, 278, 279), (273, 272, 276, 277), (203, 281, 269, 270), (269, 281, 280, 201, 271, 268), (199, 197, 282, 283), (283, 282, 284, 285), (197, 280, 284, 282), (284, 280, 286, 288), (281, 199, 283, 285), (289, 293, 301, 297), (281, 285, 289, 287), (285, 284, 288, 289), (280, 281, 287, 286), (289, 288, 290, 291), (286, 287, 295, 294), (293, 291, 299, 301), (294, 295, 299, 298), (295, 297, 301, 299), (296, 294, 298, 300), (287, 289, 297, 295), (290, 292, 300, 298), (291, 290, 298, 299), (292, 288, 296, 300), (288, 286, 294, 296), (303, 302, 306, 307), (278, 277, 303, 304), (279, 278, 304, 305), (277, 276, 302, 303), (309, 308, 307, 306), (302, 305, 309, 306), (304, 303, 307, 308), (305, 304, 308, 309), (432, 434, 435, 433), (312, 314, 315, 313), (430, 432, 433, 431), (314, 316, 317, 315), (428, 430, 431, 429), (316, 318, 319, 317), (426, 428, 429, 427), (318, 320, 321, 319), (424, 426, 427, 425), (320, 322, 323, 321), (422, 424, 425, 423), (322, 324, 325, 323), (420, 422, 423, 421), (324, 326, 327, 325), (418, 420, 421, 419), (326, 328, 329, 327), (416, 418, 419, 417), (328, 330, 331, 329), (414, 416, 417, 415), (330, 332, 333, 331), (412, 414, 415, 413), (332, 334, 335, 333), (410, 412, 413, 411), (334, 336, 337, 335), (408, 410, 411, 409), (336, 338, 339, 337), (406, 408, 409, 407), (338, 340, 341, 339), (404, 406, 407, 405), (340, 342, 343, 341), (402, 404, 405, 403), (342, 344, 345, 343), (400, 402, 403, 401), (344, 346, 347, 345), (398, 400, 401, 399), (346, 348, 349, 347), (396, 398, 399, 397), (348, 350, 351, 349), (394, 396, 397, 395), (350, 352, 353, 351), (392, 394, 395, 393), (352, 354, 355, 353), (390, 392, 393, 391), (354, 356, 357, 355), (388, 390, 391, 389), (356, 358, 359, 357), (386, 388, 389, 387), (358, 360, 361, 359), (384, 386, 387, 385), (360, 362, 363, 361), (382, 384, 385, 383), (362, 364, 365, 363), (380, 382, 383, 381), (364, 366, 367, 365), (311, 436, 434, 432, 430, 428, 426, 424, 422, 420, 418, 416, 414, 412, 410, 408, 406, 404, 402, 400, 398, 396, 394, 392, 390, 388, 386, 384, 382, 380, 378, 376), (378, 380, 381, 379), (366, 368, 369, 367), (434, 436, 437, 435), (376, 378, 379, 377), (368, 370, 371, 369), (436, 311, 310, 437), (311, 376, 377, 310), (370, 372, 373, 371), (315, 317, 319, 321, 323, 325, 327, 329, 331, 333, 335, 337, 339, 341, 343, 345, 347, 349, 351, 353, 355, 357, 359, 361, 363, 365, 367, 369, 371, 373, 375, 313), (374, 312, 313, 375), (372, 374, 375, 373), (377, 379, 381, 383, 385, 387, 389, 391, 393, 395, 397, 399, 401, 403, 405, 407, 409, 411, 413, 415, 417, 419, 421, 423, 425, 427, 429, 431, 433, 435, 437, 310), (312, 374, 372, 370, 368, 366, 364, 362, 360, 358, 356, 354, 352, 350, 348, 346, 344, 342, 340, 338, 336, 334, 332, 330, 328, 326, 324, 322, 320, 318, 316, 314), (439, 441, 440, 438), (441, 445, 444, 440), (445, 443, 442, 444), (443, 439, 438, 442), (438, 440, 444, 442), (443, 445, 441, 439), (489, 487, 529, 530), (448, 449, 451, 450), (505, 503, 537, 538), (450, 451, 453, 452), (467, 465, 518, 519), (452, 453, 455, 454), (483, 481, 526, 527), (454, 455, 457, 456), (499, 497, 534, 535), (456, 457, 459, 458), (451, 449, 446, 447), (458, 459, 461, 460), (461, 459, 515, 516), (460, 461, 463, 462), (477, 475, 523, 524), (462, 463, 465, 464), (493, 491, 531, 532), (464, 465, 467, 466), (509, 507, 539, 540), (466, 467, 469, 468), (455, 453, 512, 513), (468, 469, 471, 470), (471, 469, 520, 521), (470, 471, 473, 472), (487, 485, 528, 529), (472, 473, 475, 474), (503, 501, 536, 537), (474, 475, 477, 476), (465, 463, 517, 518), (476, 477, 479, 478), (481, 479, 525, 526), (478, 479, 481, 480), (497, 495, 533, 534), (480, 481, 483, 482), (459, 457, 514, 515), (482, 483, 485, 484), (475, 473, 522, 523), (484, 485, 487, 486), (491, 489, 530, 531), (486, 487, 489, 488), (507, 505, 538, 539), (488, 489, 491, 490), (449, 511, 541, 446), (490, 491, 493, 492), (453, 451, 447, 512), (492, 493, 495, 494), (469, 467, 519, 520), (494, 495, 497, 496), (485, 483, 527, 528), (496, 497, 499, 498), (501, 499, 535, 536), (498, 499, 501, 500), (463, 461, 516, 517), (500, 501, 503, 502), (479, 477, 524, 525), (502, 503, 505, 504), (495, 493, 532, 533), (504, 505, 507, 506), (457, 455, 513, 514), (516, 515, 569, 568), (506, 507, 509, 508), (511, 509, 540, 541), (510, 511, 449, 448), (508, 509, 511, 510), (473, 471, 521, 522), (448, 450, 452, 454, 456, 458, 460, 462, 464, 466, 468, 470, 472, 474, 476, 478, 480, 482, 484, 486, 488, 490, 492, 494, 496, 498, 500, 502, 504, 506, 508, 510), (573, 542, 543, 544, 545, 546, 547, 548, 549, 550, 551, 552, 553, 554, 555, 556, 557, 558, 559, 560, 561, 562, 563, 564, 565, 566, 567, 568, 569, 570, 571, 572), (524, 523, 561, 560), (532, 531, 553, 552), (540, 539, 545, 544), (513, 512, 572, 571), (521, 520, 564, 563), (529, 528, 556, 555), (537, 536, 548, 547), (518, 517, 567, 566), (526, 525, 559, 558), (534, 533, 551, 550), (515, 514, 570, 569), (523, 522, 562, 561), (531, 530, 554, 553), (539, 538, 546, 545), (512, 447, 573, 572), (520, 519, 565, 564), (528, 527, 557, 556), (446, 541, 543, 542), (536, 535, 549, 548), (541, 540, 544, 543), (517, 516, 568, 567), (525, 524, 560, 559), (533, 532, 552, 551), (514, 513, 571, 570), (522, 521, 563, 562), (530, 529, 555, 554), (538, 537, 547, 546), (447, 446, 542, 573), (519, 518, 566, 565), (527, 526, 558, 557), (535, 534, 550, 549), (575, 577, 576, 574), (577, 581, 580, 576), (581, 579, 578, 580), (579, 575, 574, 578), (574, 576, 580, 578), (579, 581, 577, 575), (625, 623, 665, 666), (584, 585, 587, 586), (641, 639, 673, 674), (586, 587, 589, 588), (603, 601, 654, 655), (588, 589, 591, 590), (619, 617, 662, 663), (590, 591, 593, 592), (635, 633, 670, 671), (592, 593, 595, 594), (587, 585, 582, 583), (594, 595, 597, 596), (597, 595, 651, 652), (596, 597, 599, 598), (613, 611, 659, 660), (598, 599, 601, 600), (629, 627, 667, 668), (600, 601, 603, 602), (645, 643, 675, 676), (602, 603, 605, 604), (591, 589, 648, 649), (604, 605, 607, 606), (607, 605, 656, 657), (606, 607, 609, 608), (623, 621, 664, 665), (608, 609, 611, 610), (639, 637, 672, 673), (610, 611, 613, 612), (601, 599, 653, 654), (612, 613, 615, 614), (617, 615, 661, 662), (614, 615, 617, 616), (633, 631, 669, 670), (616, 617, 619, 618), (595, 593, 650, 651), (618, 619, 621, 620), (611, 609, 658, 659), (620, 621, 623, 622), (627, 625, 666, 667), (622, 623, 625, 624), (643, 641, 674, 675), (624, 625, 627, 626), (585, 647, 677, 582), (626, 627, 629, 628), (589, 587, 583, 648), (628, 629, 631, 630), (605, 603, 655, 656), (630, 631, 633, 632), (621, 619, 663, 664), (632, 633, 635, 634), (637, 635, 671, 672), (634, 635, 637, 636), (599, 597, 652, 653), (636, 637, 639, 638), (615, 613, 660, 661), (638, 639, 641, 640), (631, 629, 668, 669), (640, 641, 643, 642), (593, 591, 649, 650), (652, 651, 705, 704), (642, 643, 645, 644), (647, 645, 676, 677), (646, 647, 585, 584), (644, 645, 647, 646), (609, 607, 657, 658), (584, 586, 588, 590, 592, 594, 596, 598, 600, 602, 604, 606, 608, 610, 612, 614, 616, 618, 620, 622, 624, 626, 628, 630, 632, 634, 636, 638, 640, 642, 644, 646), (709, 678, 679, 680, 681, 682, 683, 684, 685, 686, 687, 688, 689, 690, 691, 692, 693, 694, 695, 696, 697, 698, 699, 700, 701, 702, 703, 704, 705, 706, 707, 708), (660, 659, 697, 696), (668, 667, 689, 688), (676, 675, 681, 680), (649, 648, 708, 707), (657, 656, 700, 699), (665, 664, 692, 691), (673, 672, 684, 683), (654, 653, 703, 702), (662, 661, 695, 694), (670, 669, 687, 686), (651, 650, 706, 705), (659, 658, 698, 697), (667, 666, 690, 689), (675, 674, 682, 681), (648, 583, 709, 708), (656, 655, 701, 700), (664, 663, 693, 692), (582, 677, 679, 678), (672, 671, 685, 684), (677, 676, 680, 679), (653, 652, 704, 703), (661, 660, 696, 695), (669, 668, 688, 687), (650, 649, 707, 706), (658, 657, 699, 698), (666, 665, 691, 690), (674, 673, 683, 682), (583, 582, 678, 709), (655, 654, 702, 701), (663, 662, 694, 693), (671, 670, 686, 685), (711, 713, 712, 710), (713, 717, 716, 712), (717, 715, 714, 716), (715, 711, 710, 714), (710, 712, 716, 714), (715, 717, 713, 711), (761, 759, 801, 802), (720, 721, 723, 722), (777, 775, 809, 810), (722, 723, 725, 724), (739, 737, 790, 791), (724, 725, 727, 726), (755, 753, 798, 799), (726, 727, 729, 728), (771, 769, 806, 807), (728, 729, 731, 730), (723, 721, 718, 719), (730, 731, 733, 732), (733, 731, 787, 788), (732, 733, 735, 734), (749, 747, 795, 796), (734, 735, 737, 736), (765, 763, 803, 804), (736, 737, 739, 738), (781, 779, 811, 812), (738, 739, 741, 740), (727, 725, 784, 785), (740, 741, 743, 742), (743, 741, 792, 793), (742, 743, 745, 744), (759, 757, 800, 801), (744, 745, 747, 746), (775, 773, 808, 809), (746, 747, 749, 748), (737, 735, 789, 790), (748, 749, 751, 750), (753, 751, 797, 798), (750, 751, 753, 752), (769, 767, 805, 806), (752, 753, 755, 754), (731, 729, 786, 787), (754, 755, 757, 756), (747, 745, 794, 795), (756, 757, 759, 758), (763, 761, 802, 803), (758, 759, 761, 760), (779, 777, 810, 811), (760, 761, 763, 762), (721, 783, 813, 718), (762, 763, 765, 764), (725, 723, 719, 784), (764, 765, 767, 766), (741, 739, 791, 792), (766, 767, 769, 768), (757, 755, 799, 800), (768, 769, 771, 770), (773, 771, 807, 808), (770, 771, 773, 772), (735, 733, 788, 789), (772, 773, 775, 774), (751, 749, 796, 797), (774, 775, 777, 776), (767, 765, 804, 805), (776, 777, 779, 778), (729, 727, 785, 786), (788, 787, 841, 840), (778, 779, 781, 780), (783, 781, 812, 813), (782, 783, 721, 720), (780, 781, 783, 782), (745, 743, 793, 794), (720, 722, 724, 726, 728, 730, 732, 734, 736, 738, 740, 742, 744, 746, 748, 750, 752, 754, 756, 758, 760, 762, 764, 766, 768, 770, 772, 774, 776, 778, 780, 782), (845, 814, 815, 816, 817, 818, 819, 820, 821, 822, 823, 824, 825, 826, 827, 828, 829, 830, 831, 832, 833, 834, 835, 836, 837, 838, 839, 840, 841, 842, 843, 844), (796, 795, 833, 832), (804, 803, 825, 824), (812, 811, 817, 816), (785, 784, 844, 843), (793, 792, 836, 835), (801, 800, 828, 827), (809, 808, 820, 819), (790, 789, 839, 838), (798, 797, 831, 830), (806, 805, 823, 822), (787, 786, 842, 841), (795, 794, 834, 833), (803, 802, 826, 825), (811, 810, 818, 817), (784, 719, 845, 844), (792, 791, 837, 836), (800, 799, 829, 828), (718, 813, 815, 814), (808, 807, 821, 820), (813, 812, 816, 815), (789, 788, 840, 839), (797, 796, 832, 831), (805, 804, 824, 823), (786, 785, 843, 842), (794, 793, 835, 834), (802, 801, 827, 826), (810, 809, 819, 818), (719, 718, 814, 845), (791, 790, 838, 837), (799, 798, 830, 829), (807, 806, 822, 821), (847, 849, 848, 846), (849, 853, 852, 848), (853, 851, 850, 852), (851, 847, 846, 850), (846, 848, 852, 850), (851, 853, 849, 847), (897, 895, 937, 938), (856, 857, 859, 858), (913, 911, 945, 946), (858, 859, 861, 860), (875, 873, 926, 927), (860, 861, 863, 862), (891, 889, 934, 935), (862, 863, 865, 864), (907, 905, 942, 943), (864, 865, 867, 866), (859, 857, 854, 855), (866, 867, 869, 868), (869, 867, 923, 924), (868, 869, 871, 870), (885, 883, 931, 932), (870, 871, 873, 872), (901, 899, 939, 940), (872, 873, 875, 874), (917, 915, 947, 948), (874, 875, 877, 876), (863, 861, 920, 921), (876, 877, 879, 878), (879, 877, 928, 929), (878, 879, 881, 880), (895, 893, 936, 937), (880, 881, 883, 882), (911, 909, 944, 945), (882, 883, 885, 884), (873, 871, 925, 926), (884, 885, 887, 886), (889, 887, 933, 934), (886, 887, 889, 888), (905, 903, 941, 942), (888, 889, 891, 890), (867, 865, 922, 923), (890, 891, 893, 892), (883, 881, 930, 931), (892, 893, 895, 894), (899, 897, 938, 939), (894, 895, 897, 896), (915, 913, 946, 947), (896, 897, 899, 898), (857, 919, 949, 854), (898, 899, 901, 900), (861, 859, 855, 920), (900, 901, 903, 902), (877, 875, 927, 928), (902, 903, 905, 904), (893, 891, 935, 936), (904, 905, 907, 906), (909, 907, 943, 944), (906, 907, 909, 908), (871, 869, 924, 925), (908, 909, 911, 910), (887, 885, 932, 933), (910, 911, 913, 912), (903, 901, 940, 941), (912, 913, 915, 914), (865, 863, 921, 922), (924, 923, 977, 976), (914, 915, 917, 916), (919, 917, 948, 949), (918, 919, 857, 856), (916, 917, 919, 918), (881, 879, 929, 930), (856, 858, 860, 862, 864, 866, 868, 870, 872, 874, 876, 878, 880, 882, 884, 886, 888, 890, 892, 894, 896, 898, 900, 902, 904, 906, 908, 910, 912, 914, 916, 918), (981, 950, 951, 952, 953, 954, 955, 956, 957, 958, 959, 960, 961, 962, 963, 964, 965, 966, 967, 968, 969, 970, 971, 972, 973, 974, 975, 976, 977, 978, 979, 980), (932, 931, 969, 968), (940, 939, 961, 960), (948, 947, 953, 952), (921, 920, 980, 979), (929, 928, 972, 971), (937, 936, 964, 963), (945, 944, 956, 955), (926, 925, 975, 974), (934, 933, 967, 966), (942, 941, 959, 958), (923, 922, 978, 977), (931, 930, 970, 969), (939, 938, 962, 961), (947, 946, 954, 953), (920, 855, 981, 980), (928, 927, 973, 972), (936, 935, 965, 964), (854, 949, 951, 950), (944, 943, 957, 956), (949, 948, 952, 951), (925, 924, 976, 975), (933, 932, 968, 967), (941, 940, 960, 959), (922, 921, 979, 978), (930, 929, 971, 970), (938, 937, 963, 962), (946, 945, 955, 954), (855, 854, 950, 981), (927, 926, 974, 973), (935, 934, 966, 965), (943, 942, 958, 957), (209, 212, 213, 203, 982, 991, 987, 986), (231, 230, 993, 995), (200, 202, 985, 984), (982, 983, 997, 994, 995, 986, 987, 991), (210, 211, 208, 988, 989, 990, 985, 202), (208, 209, 986, 988), (228, 229, 231, 995, 994, 997, 983, 201), (985, 990, 989, 988, 993, 992, 996, 984), (995, 993, 1001, 1000), (999, 998, 1000, 1001), (986, 995, 1000, 998), (988, 986, 998, 999), (993, 988, 999, 1001), (1067, 1003, 1005, 1068), (1068, 1005, 1007, 1070), (1070, 1007, 1009, 1072), (1072, 1009, 1011, 1074), (1074, 1011, 1013, 1076), (1076, 1013, 1015, 1078), (1078, 1015, 1017, 1080), (1080, 1017, 1019, 1082), (1082, 1019, 1021, 1084), (1084, 1021, 1023, 1086), (1086, 1023, 1025, 1088), (1088, 1025, 1027, 1090), (1090, 1027, 1029, 1092), (1092, 1029, 1031, 1094), (1094, 1031, 1033, 1096), (1096, 1033, 1035, 1098), (1098, 1035, 1037, 1100), (1100, 1037, 1039, 1102), (1102, 1039, 1041, 1104), (1104, 1041, 1043, 1106), (1106, 1043, 1045, 1108), (1108, 1045, 1047, 1110), (1110, 1047, 1049, 1112), (1112, 1049, 1051, 1114), (1114, 1051, 1053, 1116), (1116, 1053, 1055, 1118), (1118, 1055, 1057, 1120), (1120, 1057, 1059, 1122), (1122, 1059, 1061, 1124), (1124, 1061, 1063, 1126), (1005, 1003, 1065, 1063, 1061, 1059, 1057, 1055, 1053, 1051, 1049, 1047, 1045, 1043, 1041, 1039, 1037, 1035, 1033, 1031, 1029, 1027, 1025, 1023, 1021, 1019, 1017, 1015, 1013, 1011, 1009, 1007), (1128, 1065, 1003, 1067), (1126, 1063, 1065, 1128), (1002, 1004, 1006, 1008, 1010, 1012, 1014, 1016, 1018, 1020, 1022, 1024, 1026, 1028, 1030, 1032, 1034, 1036, 1038, 1040, 1042, 1044, 1046, 1048, 1050, 1052, 1054, 1056, 1058, 1060, 1062, 1064), (1062, 1127, 1129, 1064), (1099, 1097, 1161, 1163), (1064, 1129, 1066, 1002), (1073, 1071, 1135, 1137), (1060, 1125, 1127, 1062), (1124, 1126, 1190, 1188), (1058, 1123, 1125, 1060), (1098, 1100, 1164, 1162), (1056, 1121, 1123, 1058), (1072, 1074, 1138, 1136), (1054, 1119, 1121, 1056), (1127, 1125, 1189, 1191), (1052, 1117, 1119, 1054), (1101, 1099, 1163, 1165), (1050, 1115, 1117, 1052), (1075, 1073, 1137, 1139), (1048, 1113, 1115, 1050), (1128, 1067, 1131, 1192), (1046, 1111, 1113, 1048), (1100, 1102, 1166, 1164), (1044, 1109, 1111, 1046), (1074, 1076, 1140, 1138), (1042, 1107, 1109, 1044), (1066, 1129, 1193, 1130), (1040, 1105, 1107, 1042), (1103, 1101, 1165, 1167), (1038, 1103, 1105, 1040), (1077, 1075, 1139, 1141), (1036, 1101, 1103, 1038), (1126, 1128, 1192, 1190), (1034, 1099, 1101, 1036), (1102, 1104, 1168, 1166), (1032, 1097, 1099, 1034), (1076, 1078, 1142, 1140), (1030, 1095, 1097, 1032), (1129, 1127, 1191, 1193), (1028, 1093, 1095, 1030), (1105, 1103, 1167, 1169), (1026, 1091, 1093, 1028), (1079, 1077, 1141, 1143), (1024, 1089, 1091, 1026), (1104, 1106, 1170, 1168), (1022, 1087, 1089, 1024), (1078, 1080, 1144, 1142), (1020, 1085, 1087, 1022), (1107, 1105, 1169, 1171), (1018, 1083, 1085, 1020), (1081, 1079, 1143, 1145), (1016, 1081, 1083, 1018), (1106, 1108, 1172, 1170), (1014, 1079, 1081, 1016), (1080, 1082, 1146, 1144), (1012, 1077, 1079, 1014), (1109, 1107, 1171, 1173), (1010, 1075, 1077, 1012), (1083, 1081, 1145, 1147), (1008, 1073, 1075, 1010), (1108, 1110, 1174, 1172), (1006, 1071, 1073, 1008), (1082, 1084, 1148, 1146), (1004, 1069, 1071, 1006), (1111, 1109, 1173, 1175), (1002, 1066, 1069, 1004), (1085, 1083, 1147, 1149), (1191, 1190, 1192, 1193), (1193, 1192, 1131, 1130), (1189, 1188, 1190, 1191), (1187, 1186, 1188, 1189), (1185, 1184, 1186, 1187), (1183, 1182, 1184, 1185), (1181, 1180, 1182, 1183), (1179, 1178, 1180, 1181), (1177, 1176, 1178, 1179), (1175, 1174, 1176, 1177), (1173, 1172, 1174, 1175), (1171, 1170, 1172, 1173), (1169, 1168, 1170, 1171), (1167, 1166, 1168, 1169), (1165, 1164, 1166, 1167), (1163, 1162, 1164, 1165), (1161, 1160, 1162, 1163), (1159, 1158, 1160, 1161), (1157, 1156, 1158, 1159), (1155, 1154, 1156, 1157), (1153, 1152, 1154, 1155), (1151, 1150, 1152, 1153), (1149, 1148, 1150, 1151), (1147, 1146, 1148, 1149), (1145, 1144, 1146, 1147), (1143, 1142, 1144, 1145), (1141, 1140, 1142, 1143), (1139, 1138, 1140, 1141), (1137, 1136, 1138, 1139), (1135, 1134, 1136, 1137), (1133, 1132, 1134, 1135), (1130, 1131, 1132, 1133), (1125, 1123, 1187, 1189), (1070, 1072, 1136, 1134), (1096, 1098, 1162, 1160), (1122, 1124, 1188, 1186), (1071, 1069, 1133, 1135), (1097, 1095, 1159, 1161), (1123, 1121, 1185, 1187), (1068, 1070, 1134, 1132), (1094, 1096, 1160, 1158), (1120, 1122, 1186, 1184), (1069, 1066, 1130, 1133), (1095, 1093, 1157, 1159), (1121, 1119, 1183, 1185), (1067, 1068, 1132, 1131), (1092, 1094, 1158, 1156), (1118, 1120, 1184, 1182), (1093, 1091, 1155, 1157), (1119, 1117, 1181, 1183), (1090, 1092, 1156, 1154), (1116, 1118, 1182, 1180), (1091, 1089, 1153, 1155), (1117, 1115, 1179, 1181), (1088, 1090, 1154, 1152), (1114, 1116, 1180, 1178), (1089, 1087, 1151, 1153), (1115, 1113, 1177, 1179), (1086, 1088, 1152, 1150), (1112, 1114, 1178, 1176), (1087, 1085, 1149, 1151), (1113, 1111, 1175, 1177), (1084, 1086, 1150, 1148), (1110, 1112, 1176, 1174), (1195, 1196, 1197, 1194), (0, 1, 1196, 1195), (1, 3, 1197, 1196), (2, 0, 1195, 1194), (3, 2, 1194, 1197), (1199, 1198, 1229, 1228, 1227, 1226, 1225, 1224, 1223, 1222, 1221, 1220, 1219, 1218, 1217, 1216, 1215, 1214, 1213, 1212, 1211, 1210, 1209, 1208, 1207, 1206, 1205, 1204, 1203, 1202, 1201, 1200), (1231, 1232, 1233, 1234, 1235, 1236, 1237, 1238, 1239, 1240, 1241, 1242, 1243, 1244, 1245, 1246, 1247, 1248, 1249, 1250, 1251, 1252, 1253, 1254, 1255, 1256, 1257, 1258, 1259, 1260, 1261, 1230), (1214, 1246, 1245, 1213), (1201, 1233, 1232, 1200), (1228, 1260, 1259, 1227), (1215, 1247, 1246, 1214), (1202, 1234, 1233, 1201), (1229, 1261, 1260, 1228), (1216, 1248, 1247, 1215), (1203, 1235, 1234, 1202), (1198, 1230, 1261, 1229), (1217, 1249, 1248, 1216), (1204, 1236, 1235, 1203), (1218, 1250, 1249, 1217), (1205, 1237, 1236, 1204), (1219, 1251, 1250, 1218), (1206, 1238, 1237, 1205), (1220, 1252, 1251, 1219), (1207, 1239, 1238, 1206), (1221, 1253, 1252, 1220), (1208, 1240, 1239, 1207), (1222, 1254, 1253, 1221), (1209, 1241, 1240, 1208), (1223, 1255, 1254, 1222), (1210, 1242, 1241, 1209), (1224, 1256, 1255, 1223), (1211, 1243, 1242, 1210), (1225, 1257, 1256, 1224), (1212, 1244, 1243, 1211), (1199, 1231, 1230, 1198), (1226, 1258, 1257, 1225), (1213, 1245, 1244, 1212), (1200, 1232, 1231, 1199), (1227, 1259, 1258, 1226), (1263, 1262, 1293, 1292, 1291, 1290, 1289, 1288, 1287, 1286, 1285, 1284, 1283, 1282, 1281, 1280, 1279, 1278, 1277, 1276, 1275, 1274, 1273, 1272, 1271, 1270, 1269, 1268, 1267, 1266, 1265, 1264), (1295, 1296, 1297, 1298, 1299, 1300, 1301, 1302, 1303, 1304, 1305, 1306, 1307, 1308, 1309, 1310, 1311, 1312, 1313, 1314, 1315, 1316, 1317, 1318, 1319, 1320, 1321, 1322, 1323, 1324, 1325, 1294), (1278, 1310, 1309, 1277), (1265, 1297, 1296, 1264), (1292, 1324, 1323, 1291), (1279, 1311, 1310, 1278), (1266, 1298, 1297, 1265), (1293, 1325, 1324, 1292), (1280, 1312, 1311, 1279), (1267, 1299, 1298, 1266), (1262, 1294, 1325, 1293), (1281, 1313, 1312, 1280), (1268, 1300, 1299, 1267), (1282, 1314, 1313, 1281), (1269, 1301, 1300, 1268), (1283, 1315, 1314, 1282), (1270, 1302, 1301, 1269), (1284, 1316, 1315, 1283), (1271, 1303, 1302, 1270), (1285, 1317, 1316, 1284), (1272, 1304, 1303, 1271), (1286, 1318, 1317, 1285), (1273, 1305, 1304, 1272), (1287, 1319, 1318, 1286), (1274, 1306, 1305, 1273), (1288, 1320, 1319, 1287), (1275, 1307, 1306, 1274), (1289, 1321, 1320, 1288), (1276, 1308, 1307, 1275), (1263, 1295, 1294, 1262), (1290, 1322, 1321, 1289), (1277, 1309, 1308, 1276), (1264, 1296, 1295, 1263), (1291, 1323, 1322, 1290), (1327, 1326, 1357, 1356, 1355, 1354, 1353, 1352, 1351, 1350, 1349, 1348, 1347, 1346, 1345, 1344, 1343, 1342, 1341, 1340, 1339, 1338, 1337, 1336, 1335, 1334, 1333, 1332, 1331, 1330, 1329, 1328), (1359, 1360, 1361, 1362, 1363, 1364, 1365, 1366, 1367, 1368, 1369, 1370, 1371, 1372, 1373, 1374, 1375, 1376, 1377, 1378, 1379, 1380, 1381, 1382, 1383, 1384, 1385, 1386, 1387, 1388, 1389, 1358), (1342, 1374, 1373, 1341), (1329, 1361, 1360, 1328), (1356, 1388, 1387, 1355), (1343, 1375, 1374, 1342), (1330, 1362, 1361, 1329), (1357, 1389, 1388, 1356), (1344, 1376, 1375, 1343), (1331, 1363, 1362, 1330), (1326, 1358, 1389, 1357), (1345, 1377, 1376, 1344), (1332, 1364, 1363, 1331), (1346, 1378, 1377, 1345), (1333, 1365, 1364, 1332), (1347, 1379, 1378, 1346), (1334, 1366, 1365, 1333), (1348, 1380, 1379, 1347), (1335, 1367, 1366, 1334), (1349, 1381, 1380, 1348), (1336, 1368, 1367, 1335), (1350, 1382, 1381, 1349), (1337, 1369, 1368, 1336), (1351, 1383, 1382, 1350), (1338, 1370, 1369, 1337), (1352, 1384, 1383, 1351), (1339, 1371, 1370, 1338), (1353, 1385, 1384, 1352), (1340, 1372, 1371, 1339), (1327, 1359, 1358, 1326), (1354, 1386, 1385, 1353), (1341, 1373, 1372, 1340), (1328, 1360, 1359, 1327), (1355, 1387, 1386, 1354), (1391, 1390, 1421, 1420, 1419, 1418, 1417, 1416, 1415, 1414, 1413, 1412, 1411, 1410, 1409, 1408, 1407, 1406, 1405, 1404, 1403, 1402, 1401, 1400, 1399, 1398, 1397, 1396, 1395, 1394, 1393, 1392), (1423, 1424, 1425, 1426, 1427, 1428, 1429, 1430, 1431, 1432, 1433, 1434, 1435, 1436, 1437, 1438, 1439, 1440, 1441, 1442, 1443, 1444, 1445, 1446, 1447, 1448, 1449, 1450, 1451, 1452, 1453, 1422), (1406, 1438, 1437, 1405), (1393, 1425, 1424, 1392), (1420, 1452, 1451, 1419), (1407, 1439, 1438, 1406), (1394, 1426, 1425, 1393), (1421, 1453, 1452, 1420), (1408, 1440, 1439, 1407), (1395, 1427, 1426, 1394), (1390, 1422, 1453, 1421), (1409, 1441, 1440, 1408), (1396, 1428, 1427, 1395), (1410, 1442, 1441, 1409), (1397, 1429, 1428, 1396), (1411, 1443, 1442, 1410), (1398, 1430, 1429, 1397), (1412, 1444, 1443, 1411), (1399, 1431, 1430, 1398), (1413, 1445, 1444, 1412), (1400, 1432, 1431, 1399), (1414, 1446, 1445, 1413), (1401, 1433, 1432, 1400), (1415, 1447, 1446, 1414), (1402, 1434, 1433, 1401), (1416, 1448, 1447, 1415), (1403, 1435, 1434, 1402), (1417, 1449, 1448, 1416), (1404, 1436, 1435, 1403), (1391, 1423, 1422, 1390), (1418, 1450, 1449, 1417), (1405, 1437, 1436, 1404), (1392, 1424, 1423, 1391), (1419, 1451, 1450, 1418), (1512, 1514, 1515, 1513), (1510, 1512, 1513, 1511), (1508, 1510, 1511, 1509), (1506, 1508, 1509, 1507), (1504, 1506, 1507, 1505), (1502, 1504, 1505, 1503), (1500, 1502, 1503, 1501), (1498, 1500, 1501, 1499), (1496, 1498, 1499, 1497), (1494, 1496, 1497, 1495), (1492, 1494, 1495, 1493), (1490, 1492, 1493, 1491), (1488, 1490, 1491, 1489), (1486, 1488, 1489, 1487), (1484, 1486, 1487, 1485), (1482, 1484, 1485, 1483), (1480, 1482, 1483, 1481), (1478, 1480, 1481, 1479), (1476, 1478, 1479, 1477), (1474, 1476, 1477, 1475), (1472, 1474, 1475, 1473), (1470, 1472, 1473, 1471), (1468, 1470, 1471, 1469), (1466, 1468, 1469, 1467), (1464, 1466, 1467, 1465), (1462, 1464, 1465, 1463), (1460, 1462, 1463, 1461), (1455, 1516, 1514, 1512, 1510, 1508, 1506, 1504, 1502, 1500, 1498, 1496, 1494, 1492, 1490, 1488, 1486, 1484, 1482, 1480, 1478, 1476, 1474, 1472, 1470, 1468, 1466, 1464, 1462, 1460, 1458, 1456), (1458, 1460, 1461, 1459), (1514, 1516, 1517, 1515), (1456, 1458, 1459, 1457), (1516, 1455, 1454, 1517), (1455, 1456, 1457, 1454), (1457, 1459, 1461, 1463, 1465, 1467, 1469, 1471, 1473, 1475, 1477, 1479, 1481, 1483, 1485, 1487, 1489, 1491, 1493, 1495, 1497, 1499, 1501, 1503, 1505, 1507, 1509, 1511, 1513, 1515, 1517, 1454), (1576, 1578, 1579, 1577), (1574, 1576, 1577, 1575), (1572, 1574, 1575, 1573), (1570, 1572, 1573, 1571), (1568, 1570, 1571, 1569), (1566, 1568, 1569, 1567), (1564, 1566, 1567, 1565), (1562, 1564, 1565, 1563), (1560, 1562, 1563, 1561), (1558, 1560, 1561, 1559), (1556, 1558, 1559, 1557), (1554, 1556, 1557, 1555), (1552, 1554, 1555, 1553), (1550, 1552, 1553, 1551), (1548, 1550, 1551, 1549), (1546, 1548, 1549, 1547), (1544, 1546, 1547, 1545), (1542, 1544, 1545, 1543), (1540, 1542, 1543, 1541), (1538, 1540, 1541, 1539), (1536, 1538, 1539, 1537), (1534, 1536, 1537, 1535), (1532, 1534, 1535, 1533), (1530, 1532, 1533, 1531), (1528, 1530, 1531, 1529), (1526, 1528, 1529, 1527), (1524, 1526, 1527, 1525), (1519, 1580, 1578, 1576, 1574, 1572, 1570, 1568, 1566, 1564, 1562, 1560, 1558, 1556, 1554, 1552, 1550, 1548, 1546, 1544, 1542, 1540, 1538, 1536, 1534, 1532, 1530, 1528, 1526, 1524, 1522, 1520), (1522, 1524, 1525, 1523), (1578, 1580, 1581, 1579), (1520, 1522, 1523, 1521), (1580, 1519, 1518, 1581), (1519, 1520, 1521, 1518), (1521, 1523, 1525, 1527, 1529, 1531, 1533, 1535, 1537, 1539, 1541, 1543, 1545, 1547, 1549, 1551, 1553, 1555, 1557, 1559, 1561, 1563, 1565, 1567, 1569, 1571, 1573, 1575, 1577, 1579, 1581, 1518), (1601, 1600, 1605, 1603), (1587, 1586, 1599, 1600), (1600, 1599, 1604, 1605), (1599, 1598, 1602, 1604), (1585, 1583, 1608, 1609), (1598, 1601, 1603, 1602), (1586, 1587, 1589, 1588), (1584, 1582, 1591, 1590), (1594, 1595, 1604, 1602), (1583, 1585, 1593, 1592), (1592, 1593, 1597, 1596), (1590, 1591, 1595, 1594), (1593, 1590, 1594, 1597), (1591, 1592, 1596, 1595), (1585, 1584, 1590, 1593), (1582, 1583, 1592, 1591), (1588, 1589, 1601, 1598), (1596, 1597, 1603, 1605), (1597, 1594, 1602, 1603), (1595, 1596, 1605, 1604), (1589, 1587, 1600, 1601), (1586, 1588, 1598, 1599), (1609, 1608, 1612, 1620, 1613), (1582, 1584, 1606, 1607), (1584, 1585, 1609, 1606), (1583, 1582, 1607, 1608), (1631, 1624, 1617, 1626, 1613, 1620), (1607, 1606, 1610, 1618, 1611), (1606, 1609, 1613, 1621, 1610), (1608, 1607, 1611, 1619, 1612), (1627, 1614, 1622, 1630, 1618, 1610), (1630, 1622, 1615, 1628, 1611, 1618), (1633, 1625, 1614, 1627, 1610, 1621), (1629, 1616, 1624, 1631, 1620, 1612), (1628, 1615, 1623, 1632, 1619, 1611), (1626, 1617, 1625, 1633, 1621, 1613), (1632, 1623, 1616, 1629, 1612, 1619)])
me_cube_001.polygons.foreach_set('use_smooth', [0, 1, 1, 1, 1, 1, 1, 1, 1, 1, 1, 1, 1, 1, 1, 1, 1, 1, 1, 1, 1, 1, 1, 1, 1, 1, 1, 1, 1, 1, 1, 0, 1, 1, 0, 1, 0, 1, 0, 1, 0, 1, 0, 1, 0, 1, 0, 1, 0, 1, 0, 1, 0, 1, 0, 1, 0, 1, 0, 1, 0, 1, 0, 1, 0, 1, 0, 1, 0, 1, 0, 1, 0, 1, 0, 1, 0, 1, 0, 1, 0, 1, 0, 1, 0, 1, 0, 1, 0, 1, 0, 1, 0, 1, 0, 1, 0, 1, 0, 1, 1, 1, 1, 1, 1, 1, 1, 1, 1, 1, 1, 1, 1, 1, 1, 1, 1, 1, 1, 1, 1, 1, 1, 1, 1, 1, 1, 1, 1, 1, 1, 0, 0, 0, 0, 0, 0, 0, 0, 0, 0, 0, 0, 0, 0, 0, 0, 0, 0, 0, 0, 0, 0, 0, 0, 0, 0, 0, 0, 0, 0, 0, 0, 0, 0, 0, 0, 0, 0, 0, 0, 0, 0, 0, 0, 0, 0, 0, 0, 0, 0, 0, 0, 0, 0, 0, 0, 0, 0, 0, 0, 0, 0, 0, 0, 0, 0, 0, 0, 0, 0, 0, 0, 0, 0, 0, 0, 0, 0, 0, 0, 0, 0, 0, 0, 0, 0, 0, 0, 0, 0, 0, 0, 0, 0, 0, 0, 0, 0, 0, 0, 0, 0, 0, 0, 0, 0, 0, 0, 0, 0, 0, 0, 0, 0, 0, 0, 0, 0, 0, 0, 0, 0, 0, 0, 0, 0, 0, 0, 0, 1, 1, 1, 1, 1, 1, 1, 1, 1, 1, 1, 1, 1, 1, 1, 1, 1, 1, 1, 1, 1, 1, 1, 1, 1, 1, 1, 1, 1, 1, 1, 1, 1, 1, 1, 1, 1, 1, 1, 1, 1, 1, 1, 1, 1, 1, 1, 1, 1, 1, 1, 1, 1, 1, 0, 1, 1, 1, 1, 1, 1, 1, 1, 1, 1, 1, 1, 0, 0, 0, 0, 0, 0, 0, 0, 1, 0, 1, 0, 1, 0, 1, 0, 1, 0, 1, 0, 1, 0, 1, 0, 1, 0, 1, 0, 1, 0, 1, 0, 1, 0, 1, 0, 1, 0, 1, 0, 1, 0, 1, 0, 1, 0, 1, 0, 1, 0, 1, 0, 1, 0, 1, 0, 1, 0, 1, 0, 1, 0, 1, 0, 1, 0, 0, 1, 0, 1, 1, 0, 0, 0, 0, 0, 0, 0, 0, 0, 0, 0, 0, 0, 0, 0, 0, 0, 0, 0, 0, 0, 0, 0, 0, 0, 0, 0, 0, 0, 0, 0, 0, 0, 0, 0, 0, 0, 0, 0, 0, 0, 1, 0, 1, 0, 1, 0, 1, 0, 1, 0, 1, 0, 1, 0, 1, 0, 1, 0, 1, 0, 1, 0, 1, 0, 1, 0, 1, 0, 1, 0, 1, 0, 1, 0, 1, 0, 1, 0, 1, 0, 1, 0, 1, 0, 1, 0, 1, 0, 1, 0, 1, 0, 1, 0, 1, 0, 1, 0, 0, 1, 0, 1, 1, 0, 0, 0, 0, 0, 0, 0, 0, 0, 0, 0, 0, 0, 0, 0, 0, 0, 0, 0, 0, 0, 0, 0, 0, 0, 0, 0, 0, 0, 0, 0, 0, 0, 0, 0, 0, 0, 0, 0, 0, 0, 1, 0, 1, 0, 1, 0, 1, 0, 1, 0, 1, 0, 1, 0, 1, 0, 1, 0, 1, 0, 1, 0, 1, 0, 1, 0, 1, 0, 1, 0, 1, 0, 1, 0, 1, 0, 1, 0, 1, 0, 1, 0, 1, 0, 1, 0, 1, 0, 1, 0, 1, 0, 1, 0, 1, 0, 1, 0, 0, 1, 0, 1, 1, 0, 0, 0, 0, 0, 0, 0, 0, 0, 0, 0, 0, 0, 0, 0, 0, 0, 0, 0, 0, 0, 0, 0, 0, 0, 0, 0, 0, 0, 0, 0, 0, 0, 0, 0, 0, 0, 0, 0, 0, 0, 1, 0, 1, 0, 1, 0, 1, 0, 1, 0, 1, 0, 1, 0, 1, 0, 1, 0, 1, 0, 1, 0, 1, 0, 1, 0, 1, 0, 1, 0, 1, 0, 1, 0, 1, 0, 1, 0, 1, 0, 1, 0, 1, 0, 1, 0, 1, 0, 1, 0, 1, 0, 1, 0, 1, 0, 1, 0, 0, 1, 0, 1, 1, 0, 0, 0, 0, 0, 0, 0, 0, 0, 0, 0, 0, 0, 0, 0, 0, 0, 0, 0, 0, 0, 0, 0, 0, 0, 0, 0, 0, 0, 0, 0, 0, 0, 0, 0, 0, 0, 0, 0, 0, 0, 0, 0, 0, 0, 0, 0, 1, 1, 1, 1, 1, 1, 1, 1, 1, 1, 1, 1, 1, 1, 1, 1, 1, 1, 1, 1, 1, 1, 1, 1, 1, 1, 1, 1, 1, 1, 0, 1, 1, 0, 1, 0, 1, 0, 1, 0, 1, 0, 1, 0, 1, 0, 1, 0, 1, 0, 1, 0, 1, 0, 1, 0, 1, 0, 1, 0, 1, 0, 1, 0, 1, 0, 1, 0, 1, 0, 1, 0, 1, 0, 1, 0, 1, 0, 1, 0, 1, 0, 1, 0, 1, 0, 1, 0, 1, 0, 1, 0, 1, 0, 1, 0, 1, 0, 1, 1, 1, 1, 1, 1, 1, 1, 1, 1, 1, 1, 1, 1, 1, 1, 1, 1, 1, 1, 1, 1, 1, 1, 1, 1, 1, 1, 1, 1, 1, 1, 0, 0, 0, 0, 0, 0, 0, 0, 0, 0, 0, 0, 0, 0, 0, 0, 0, 0, 0, 0, 0, 0, 0, 0, 0, 0, 0, 0, 0, 0, 0, 0, 0, 0, 0, 0, 0, 0, 0, 0, 0, 0, 0, 0, 0, 0, 0, 0, 0, 0, 0, 0, 0, 0, 0, 0, 0, 0, 0, 0, 0, 0, 0, 0, 0, 0, 0, 0, 0, 0, 0, 0, 0, 0, 0, 0, 0, 0, 0, 0, 0, 0, 0, 0, 0, 0, 0, 0, 0, 0, 0, 0, 0, 0, 0, 0, 0, 0, 0, 0, 0, 0, 0, 0, 0, 0, 0, 0, 0, 0, 0, 0, 0, 0, 0, 0, 0, 0, 0, 0, 0, 0, 0, 0, 0, 0, 0, 0, 0, 0, 0, 0, 0, 0, 0, 0, 0, 0, 0, 0, 0, 0, 0, 0, 0, 0, 0, 0, 0, 0, 0, 0, 0, 0, 0, 0, 0, 0, 0, 0, 0, 0, 0, 0, 0, 0, 0, 0, 0, 0, 0, 0, 0, 1, 1, 1, 1, 1, 1, 1, 1, 1, 1, 1, 1, 1, 1, 1, 1, 1, 1, 1, 1, 1, 1, 1, 1, 1, 1, 1, 0, 1, 1, 1, 1, 1, 0, 1, 1, 1, 1, 1, 1, 1, 1, 1, 1, 1, 1, 1, 1, 1, 1, 1, 1, 1, 1, 1, 1, 1, 1, 1, 1, 1, 0, 1, 1, 1, 1, 1, 0, 1, 0, 1, 1, 0, 1, 0, 0, 1, 0, 0, 0, 0, 0, 0, 0, 0, 1, 1, 1, 0, 0, 0, 0, 0, 0, 0, 0, 0, 0, 1, 1, 1, 1, 1, 1, 1])
me_cube_001.use_remesh_preserve_volume = False
me_cube_001.use_remesh_preserve_attributes = False
me_cube_001.use_mirror_vertex_groups = False
me_cube_001.update()

# ---- objects
ob_cube = bpy.data.objects.new('Cube', me_cube_001)

# ---- transforms, parenting, visibility, modifiers, constraints
ob_cube.location = (0.0, 0.0, 0.0)
ob_cube.lineart.crease_threshold = 0.0

# ---- collection membership
col_collection_1.objects.link(ob_cube)

# ---- scene / render settings (as saved in the file)
scene.frame_start = 1; scene.frame_end = 250; scene.frame_set(1)
scene.render.engine = 'BLENDER_EEVEE_NEXT'
scene.render.resolution_percentage = 50
scene.render.dither_intensity = 0.0
scene.cycles.use_denoising = False
scene.cycles.samples = 10
scene.cycles.sampling_pattern = 'TABULATED_SOBOL'
scene.cycles.light_sampling_threshold = 0.0
scene.cycles.use_adaptive_sampling = False
scene.cycles.use_light_tree = False
scene.cycles.blur_glossy = 0.0
scene.cycles.pixel_filter_type = 'GAUSSIAN'
scene.cycles.sample_clamp_indirect = 0.0
scene.view_settings.view_transform = 'Standard'
bpy.context.view_layer.update()

# ---- added for rendering (the .blend has no active camera and no usable light): camera, sun
cam_auto = bpy.data.cameras.new('AutoCamera')
cam_auto.lens = 50.0
cam_auto.sensor_width = 36.0
cam_auto.clip_end = 1000.0
ob_auto_camera = bpy.data.objects.new('AutoCamera', cam_auto)
scene.collection.objects.link(ob_auto_camera)
ob_auto_camera.location = (5.80583, -6.94767, 6.21135)
ob_auto_camera.rotation_euler = (1.09748, -7.21219e-08, 0.694738)
scene.camera = ob_auto_camera
light_auto_sun = bpy.data.lights.new('AutoSun', 'SUN')
light_auto_sun.energy = 3.0
light_auto_sun.angle = 0.0523599
ob_auto_sun = bpy.data.objects.new('AutoSun', light_auto_sun)
scene.collection.objects.link(ob_auto_sun)
ob_auto_sun.rotation_euler = (0.872665, 0.174533, 0.523599)
bpy.context.view_layer.update()
